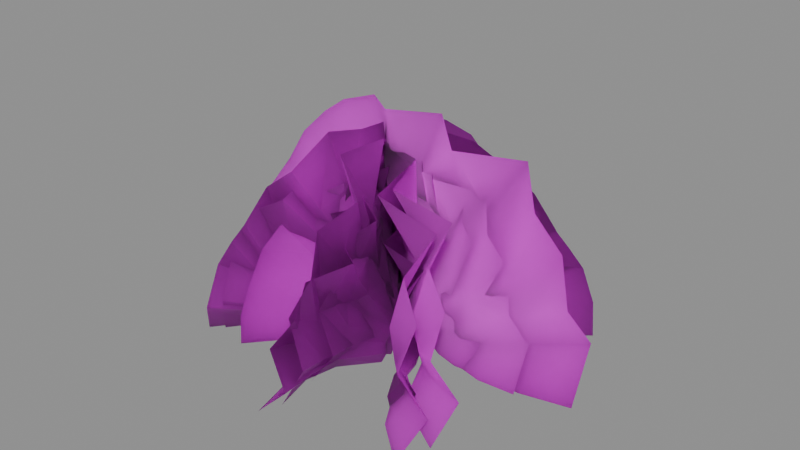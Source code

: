 # Source: sea_lettuce.blend  (saved by Blender 4.3.34; exported with 4.5.12 LTS)
import bpy
from mathutils import Matrix  # noqa: F401  (used for matrix-valued properties, if any)

bpy.ops.wm.read_factory_settings(use_empty=True)
scene = bpy.context.scene
scene.name = 'blend_export'

# ---- collections
col_sea_lettuce_1 = bpy.data.collections.new('sea lettuce 1'); scene.collection.children.link(col_sea_lettuce_1)
col_sea_lettuce_2 = bpy.data.collections.new('sea lettuce 2'); scene.collection.children.link(col_sea_lettuce_2)
col_sea_lettuce_3 = bpy.data.collections.new('sea lettuce 3'); scene.collection.children.link(col_sea_lettuce_3)

# ---- images (referenced by path relative to the original .blend; pixels are not part of the script)
import os
ASSET_DIR = os.environ.get("B2B_ASSET_DIR", "")  # directory of the original .blend (textures are referenced by path, not embedded)
HERE = os.path.dirname(os.path.abspath(__file__))  # packed textures are extracted next to this script under _unpacked/

def load_image(name, relpath, width, height, colorspace="sRGB"):
    """Load a texture the original file referenced (path relative to the .blend, or extracted next to this script)."""
    p = next((c for c in (os.path.join(HERE, relpath), os.path.join(ASSET_DIR, relpath)) if relpath and os.path.exists(c)), "")
    if p:
        img = bpy.data.images.load(p, check_existing=True)
        img.name = name
    else:  # same state as the original file: an image datablock whose file is absent (Cycles renders it pink)
        img = bpy.data.images.new(name, width, height)
        img.source = "FILE"
        img.filepath = "//" + (relpath or name)
    img.colorspace_settings.name = colorspace
    return img
img_base_color = load_image('base_color', 'base_color.png', 1024, 1024, 'sRGB')
img_normal = load_image('normal', 'normal.png', 1024, 1024, 'Non-Color')

# ---- materials (node trees are filled in below, after node groups)
mat_lettuce = bpy.data.materials.new('lettuce')
mat_lettuce.use_transparent_shadow = False

# ---- material node trees
mat_lettuce.use_nodes = True; mat_lettuce.node_tree.nodes.clear()
_N = mat_lettuce.node_tree.nodes; _L = mat_lettuce.node_tree.links
n0 = _N.new('ShaderNodeBsdfPrincipled'); n0.name = 'Principled BSDF'; n0.location = (10, 300)
n0.inputs[2].default_value = 0.7
n0.inputs[8].default_value = 1.0
n0.inputs[9].default_value = (1.0, 1.0, 1.0)
n0.inputs[10].default_value = 0.1
n1 = _N.new('ShaderNodeOutputMaterial'); n1.name = 'Material Output'; n1.location = (300, 300)
n2 = _N.new('ShaderNodeTexImage'); n2.name = 'Image Texture'; n2.location = (-508, 371)
n2.image = img_base_color
n3 = _N.new('ShaderNodeTexImage'); n3.name = 'Image Texture.001'; n3.location = (-520, 87)
n3.image = img_normal
n4 = _N.new('ShaderNodeNormalMap'); n4.name = 'Normal Map'; n4.location = (-224, 52)
_L.new(n2.outputs[0], n0.inputs[0])
_L.new(n2.outputs[1], n0.inputs[4])
_L.new(n4.outputs[0], n0.inputs[5])
_L.new(n3.outputs[0], n4.inputs[1])
_L.new(n0.outputs[0], n1.inputs[0])
n1.is_active_output = True

# ---- meshes
me_circle = bpy.data.meshes.new('Circle')
me_circle.from_pydata([(0.0, 0.09863, 0.008317), (-0.01584, 0.09689, -0.003959), (-0.03113, 0.09144, -0.00344), (-0.04505, 0.08203, -0.007267), (-0.05759, 0.07007, -0.007594), (-0.0674, 0.05479, -0.008073), (-0.07503, 0.03782, 0.001878), (-0.08034, 0.0187, 0.002985), (-0.08112, 0.0, 0.0), (0.08112, 0.0, 0.0), (0.07882, 0.0198, -0.01461), (0.07512, 0.03786, -0.002205), (0.06737, 0.05477, -0.008966), (0.05754, 0.07001, -0.004637), (0.04485, 0.08168, -0.01818), (0.03101, 0.0911, 0.009176), (0.01583, 0.09686, -0.004692), (-2.428e-10, 0.07424, 0.004363), (-0.01192, 0.07293, 0.002479), (-0.02336, 0.06862, 0.002432), (-0.03387, 0.06168, -0.006428), (-0.0432, 0.05256, -0.001621), (-0.05079, 0.04129, 0.0006281), (-0.05644, 0.02844, -0.001343), (-0.05987, 0.01452, -0.0006879), (-0.06105, -5.097e-05, -0.0005166), (0.06113, 0.0009598, 0.005845), (0.05972, 0.01484, -0.008292), (0.05641, 0.0284, 0.0009096), (0.05083, 0.04132, 0.003713), (0.04322, 0.05258, -0.003652), (0.03384, 0.06163, -0.00946), (0.0234, 0.06873, -0.005256), (0.01193, 0.07298, 0.004854), (-4.605e-10, 0.05125, 0.0003682), (-0.008218, 0.05027, 0.005991), (-0.01612, 0.04735, 0.008213), (-0.0234, 0.04262, 0.009798), (-0.02979, 0.03624, 0.009148), (-0.03502, 0.02848, 0.004201), (-0.03892, 0.01961, -0.004242), (-0.04131, 0.009999, -0.007987), (-0.04212, 3.189e-10, 0.001121), (0.04204, 0.0005018, 0.002094), (0.04131, 0.009999, -0.004341), (0.03887, 0.0199, -0.002457), (0.03502, 0.02848, 0.003273), (0.02979, 0.03624, 0.001114), (0.0234, 0.04262, -0.004419), (0.01612, 0.04735, -0.00606), (0.008218, 0.05027, -0.002519), (-2.364e-10, 0.02631, -0.003096), (-0.004219, 0.02581, -0.006208), (-0.008276, 0.02431, -0.006881), (-0.01201, 0.02188, -0.005552), (-0.01529, 0.01861, -0.00365), (-0.01798, 0.01462, -0.002372), (-0.01998, 0.01007, -0.001121), (-0.02121, 0.005133, 0.0006128), (-0.02163, 1.99e-10, 0.004132), (0.02136, -0.001858, -0.009683), (0.02066, 0.005, -0.01159), (0.01955, 0.01089, -0.01019), (0.01798, 0.01462, -0.01076), (0.01529, 0.01861, -0.01065), (0.01201, 0.02188, -0.009185), (0.008276, 0.02431, -0.005133), (0.004219, 0.02581, -0.001855), (0.0, 1.58e-10, -1.568e-18), (-0.005163, 0.08256, 0.004117), (-0.007242, 0.08107, -0.01485), (-0.01851, 0.07649, -0.02577), (-0.02399, 0.06866, -0.03955), (-0.03302, 0.05861, -0.04862), (-0.03774, 0.04586, -0.0577), (-0.04928, 0.03164, -0.05841), (-0.0519, 0.01572, -0.06308), (-0.0515, -2.823e-09, -0.06459), (0.0515, 2.823e-09, 0.06459), (0.05873, 0.01649, 0.05598), (0.04825, 0.03167, 0.05933), (0.04832, 0.04585, 0.04923), (0.03841, 0.05856, 0.04427), (0.03906, 0.06841, 0.02732), (0.01406, 0.07626, 0.02919), (0.01326, 0.08105, 0.01005), (-0.002379, 0.06214, 0.001897), (-0.00892, 0.06103, -0.008413), (-0.01616, 0.05743, -0.01754), (-0.018, 0.05163, -0.02977), (-0.02654, 0.04399, -0.0351), (-0.03258, 0.03456, -0.04016), (-0.0351, 0.0238, -0.04552), (-0.03763, 0.01215, -0.04797), (-0.03848, -3.555e-05, -0.04883), (0.03561, 0.0006694, 0.0512), (0.04246, 0.01237, 0.04397), (0.03532, 0.02377, 0.04531), (0.03024, 0.03458, 0.04208), (0.02942, 0.044, 0.03282), (0.02665, 0.0516, 0.02284), (0.01772, 0.05751, 0.01634), (0.004925, 0.06106, 0.01161), (-0.0002008, 0.04289, 0.0001601), (-0.008484, 0.04207, -0.003938), (-0.01471, 0.03963, -0.009263), (-0.0202, 0.03567, -0.01437), (-0.0239, 0.03033, -0.01974), (-0.02453, 0.02383, -0.02606), (-0.02239, 0.01641, -0.03283), (-0.02187, 0.008368, -0.03637), (-0.02735, -1.213e-09, -0.03305), (0.02555, 0.00035, 0.03439), (0.02899, 0.008368, 0.03069), (0.02602, 0.01662, 0.02989), (0.02045, 0.02383, 0.02931), (0.0183, 0.03033, 0.0242), (0.01727, 0.03567, 0.01671), (0.01354, 0.03963, 0.0102), (0.00659, 0.04207, 0.005448), (0.001688, 0.02202, -0.001346), (0.0007067, 0.0216, -0.006058), (-0.001502, 0.02035, -0.009581), (-0.0046, 0.01831, -0.01198), (-0.007718, 0.01557, -0.01376), (-0.01012, 0.01223, -0.01535), (-0.01207, 0.008427, -0.01639), (-0.0138, 0.004296, -0.01662), (-0.01598, -6.392e-10, -0.01542), (0.01887, -0.001296, 0.01283), (0.0197, 0.004203, 0.01132), (0.01802, 0.009002, 0.01119), (0.01728, 0.01223, 0.009639), (0.01551, 0.01557, 0.007546), (0.01264, 0.01831, 0.005572), (0.008053, 0.02035, 0.004357), (0.00369, 0.0216, 0.002553), (-3.494e-18, 1.323e-10, -2.995e-18), (-0.003775, 0.07767, -0.004935), (0.01411, 0.07628, -0.006531), (0.02459, 0.07197, -0.01692), (0.03766, 0.0646, -0.02181), (0.04636, 0.05514, -0.03014), (0.05499, 0.04315, -0.03441), (0.05588, 0.02977, -0.04525), (0.06033, 0.01479, -0.04762), (0.06173, -2.064e-09, -0.04722), (-0.06173, 2.064e-09, 0.04722), (-0.05377, 0.01552, 0.05419), (-0.05673, 0.0298, 0.04426), (-0.04723, 0.04314, 0.04452), (-0.04237, 0.0551, 0.03529), (-0.02644, 0.06437, 0.03623), (-0.02772, 0.07175, 0.01267), (-0.009701, 0.07626, 0.01229), (-0.001739, 0.05847, -0.002274), (0.008083, 0.05742, -0.008231), (0.01681, 0.05403, -0.01487), (0.02834, 0.04858, -0.01637), (0.03352, 0.04138, -0.0243), (0.0384, 0.03251, -0.02989), (0.04348, 0.0224, -0.03215), (0.04583, 0.01143, -0.03449), (0.04666, -3.345e-05, -0.03527), (-0.04884, 0.0006298, 0.03253), (-0.04216, 0.01164, 0.0391), (-0.04329, 0.02236, 0.03236), (-0.04015, 0.03253, 0.02765), (-0.03143, 0.0414, 0.02706), (-0.02199, 0.04855, 0.02464), (-0.01571, 0.05411, 0.01636), (-0.01101, 0.05745, 0.004413), (-0.0001468, 0.04036, -0.0001919), (0.003865, 0.03958, -0.007906), (0.008992, 0.03729, -0.01366), (0.0139, 0.03356, -0.01873), (0.01902, 0.02854, -0.02211), (0.02498, 0.02242, -0.02258), (0.03131, 0.01544, -0.02044), (0.03462, 0.007873, -0.01989), (0.03161, -8.798e-10, -0.0251), (-0.03284, 0.0003293, 0.02339), (-0.02942, 0.007874, 0.02669), (-0.02861, 0.01563, 0.02391), (-0.02796, 0.02242, 0.01868), (-0.02311, 0.02854, 0.01676), (-0.01605, 0.03356, 0.01593), (-0.009851, 0.03729, 0.01254), (-0.005249, 0.03958, 0.006096), (0.001234, 0.02072, 0.001614), (0.005685, 0.02032, 0.0007795), (0.009041, 0.01914, -0.001231), (0.01136, 0.01723, -0.0041), (0.01309, 0.01465, -0.006999), (0.01463, 0.01151, -0.009231), (0.01565, 0.007929, -0.01105), (0.0159, 0.004042, -0.01267), (0.01481, -6.116e-10, -0.01474), (-0.01243, -0.001219, 0.01751), (-0.01102, 0.003955, 0.01831), (-0.01087, 0.00847, 0.01673), (-0.009394, 0.01151, 0.01607), (-0.007393, 0.01465, 0.01445), (-0.005481, 0.01723, 0.01178), (-0.004251, 0.01914, 0.007492), (-0.002471, 0.02032, 0.003423), (-2.555e-18, 1.244e-10, -8.779e-18), (-0.006033, 0.09138, -0.0001171), (0.003535, 0.08974, -0.0128), (0.001949, 0.08467, -0.02525), (0.006103, 0.076, -0.03649), (0.005012, 0.06487, -0.04667), (0.00697, 0.05077, -0.05464), (-0.0007483, 0.03503, -0.06098), (0.0001252, 0.01741, -0.06518), (0.001279, -2.881e-09, -0.0659), (-0.001279, 2.881e-09, 0.0659), (0.008826, 0.01826, 0.06432), (-0.0005127, 0.03506, 0.06102), (0.005414, 0.05075, 0.05487), (0.001314, 0.06482, 0.04676), (0.01164, 0.07573, 0.03671), (-0.00707, 0.08441, 0.02507), (0.003503, 0.08972, 0.01293), (-0.00278, 0.06879, -5.394e-05), (-0.001392, 0.06755, -0.009715), (-0.001181, 0.06357, -0.01901), (0.00463, 0.05715, -0.02744), (0.001714, 0.04869, -0.03507), (0.0004002, 0.03825, -0.04126), (0.001745, 0.02635, -0.04583), (0.001382, 0.01345, -0.04863), (0.001291, -3.935e-05, -0.04959), (-0.004688, 0.000741, 0.04958), (0.004342, 0.01369, 0.04864), (-0.001469, 0.02631, 0.04581), (-0.003167, 0.03828, 0.04124), (0.001646, 0.04871, 0.03515), (0.005494, 0.05711, 0.02762), (0.00298, 0.06365, 0.01907), (-0.003281, 0.06759, 0.009629), (-0.0002346, 0.04748, -4.555e-06), (-0.003688, 0.04657, -0.00675), (-0.00498, 0.04387, -0.0132), (-0.005874, 0.03948, -0.01913), (-0.00536, 0.03357, -0.02431), (-0.002125, 0.02638, -0.0285), (0.003317, 0.01817, -0.03156), (0.005741, 0.009263, -0.03346), (-5.056e-05, -1.234e-09, -0.03423), (-0.001997, 0.0003874, 0.03413), (0.002574, 0.009263, 0.03362), (0.0009531, 0.01839, 0.03161), (-0.002638, 0.02638, 0.02841), (-0.001179, 0.03357, 0.02418), (0.002447, 0.03948, 0.01907), (0.003608, 0.04387, 0.01317), (0.001475, 0.04657, 0.006707), (0.001973, 0.02438, 3.828e-05), (0.004022, 0.02391, -0.00335), (0.004515, 0.02252, -0.006638), (0.003727, 0.02027, -0.009691), (0.002567, 0.01724, -0.01238), (0.001795, 0.01354, -0.01458), (0.001029, 0.009328, -0.01622), (-5.615e-05, 0.004755, -0.01724), (-0.002292, -7.072e-10, -0.01762), (0.005833, -0.001434, 0.01751), (0.007294, 0.004652, 0.017), (0.006187, 0.009965, 0.01607), (0.006572, 0.01354, 0.01474), (0.006542, 0.01724, 0.01255), (0.005664, 0.02027, 0.009873), (0.00314, 0.02252, 0.006786), (0.001115, 0.02391, 0.00345), (-5.199e-18, 1.464e-10, -6.5e-18)], [], [(4, 3, 20, 21), (16, 15, 32, 33), (5, 4, 21, 22), (0, 16, 33, 17), (6, 5, 22, 23), (7, 6, 23, 24), (8, 7, 24, 25), (10, 9, 26, 27), (11, 10, 27, 28), (12, 11, 28, 29), (1, 0, 17, 18), (13, 12, 29, 30), (2, 1, 18, 19), (14, 13, 30, 31), (3, 2, 19, 20), (15, 14, 31, 32), (28, 27, 44, 45), (29, 28, 45, 46), (18, 17, 34, 35), (30, 29, 46, 47), (19, 18, 35, 36), (31, 30, 47, 48), (20, 19, 36, 37), (32, 31, 48, 49), (21, 20, 37, 38), (33, 32, 49, 50), (22, 21, 38, 39), (17, 33, 50, 34), (23, 22, 39, 40), (24, 23, 40, 41), (25, 24, 41, 42), (38, 37, 54, 55), (27, 26, 43, 44), (46, 45, 62, 63), (39, 38, 55, 56), (47, 46, 63, 64), (40, 39, 56, 57), (48, 47, 64, 65), (41, 40, 57, 58), (49, 48, 65, 66), (42, 41, 58, 59), (35, 34, 51, 52), (50, 49, 66, 67), (36, 35, 52, 53), (34, 50, 67, 51), (44, 43, 60, 61), (37, 36, 53, 54), (45, 44, 61, 62), (57, 68, 59, 58), (55, 68, 57, 56), (53, 68, 55, 54), (68, 66, 65, 64), (52, 51, 68, 53), (51, 67, 66, 68), (68, 64, 63, 62), (60, 68, 62, 61), (73, 72, 89, 90), (85, 84, 101, 102), (74, 73, 90, 91), (69, 85, 102, 86), (75, 74, 91, 92), (76, 75, 92, 93), (77, 76, 93, 94), (79, 78, 95, 96), (80, 79, 96, 97), (81, 80, 97, 98), (70, 69, 86, 87), (82, 81, 98, 99), (71, 70, 87, 88), (83, 82, 99, 100), (72, 71, 88, 89), (84, 83, 100, 101), (97, 96, 113, 114), (98, 97, 114, 115), (87, 86, 103, 104), (99, 98, 115, 116), (88, 87, 104, 105), (100, 99, 116, 117), (89, 88, 105, 106), (101, 100, 117, 118), (90, 89, 106, 107), (102, 101, 118, 119), (91, 90, 107, 108), (86, 102, 119, 103), (92, 91, 108, 109), (93, 92, 109, 110), (94, 93, 110, 111), (107, 106, 123, 124), (96, 95, 112, 113), (115, 114, 131, 132), (108, 107, 124, 125), (116, 115, 132, 133), (109, 108, 125, 126), (117, 116, 133, 134), (110, 109, 126, 127), (118, 117, 134, 135), (111, 110, 127, 128), (104, 103, 120, 121), (119, 118, 135, 136), (105, 104, 121, 122), (103, 119, 136, 120), (113, 112, 129, 130), (106, 105, 122, 123), (114, 113, 130, 131), (126, 137, 128, 127), (124, 137, 126, 125), (122, 137, 124, 123), (137, 135, 134, 133), (121, 120, 137, 122), (120, 136, 135, 137), (137, 133, 132, 131), (129, 137, 131, 130), (142, 141, 158, 159), (154, 153, 170, 171), (143, 142, 159, 160), (138, 154, 171, 155), (144, 143, 160, 161), (145, 144, 161, 162), (146, 145, 162, 163), (148, 147, 164, 165), (149, 148, 165, 166), (150, 149, 166, 167), (139, 138, 155, 156), (151, 150, 167, 168), (140, 139, 156, 157), (152, 151, 168, 169), (141, 140, 157, 158), (153, 152, 169, 170), (166, 165, 182, 183), (167, 166, 183, 184), (156, 155, 172, 173), (168, 167, 184, 185), (157, 156, 173, 174), (169, 168, 185, 186), (158, 157, 174, 175), (170, 169, 186, 187), (159, 158, 175, 176), (171, 170, 187, 188), (160, 159, 176, 177), (155, 171, 188, 172), (161, 160, 177, 178), (162, 161, 178, 179), (163, 162, 179, 180), (176, 175, 192, 193), (165, 164, 181, 182), (184, 183, 200, 201), (177, 176, 193, 194), (185, 184, 201, 202), (178, 177, 194, 195), (186, 185, 202, 203), (179, 178, 195, 196), (187, 186, 203, 204), (180, 179, 196, 197), (173, 172, 189, 190), (188, 187, 204, 205), (174, 173, 190, 191), (172, 188, 205, 189), (182, 181, 198, 199), (175, 174, 191, 192), (183, 182, 199, 200), (195, 206, 197, 196), (193, 206, 195, 194), (191, 206, 193, 192), (206, 204, 203, 202), (190, 189, 206, 191), (189, 205, 204, 206), (206, 202, 201, 200), (198, 206, 200, 199), (211, 210, 227, 228), (223, 222, 239, 240), (212, 211, 228, 229), (207, 223, 240, 224), (213, 212, 229, 230), (214, 213, 230, 231), (215, 214, 231, 232), (217, 216, 233, 234), (218, 217, 234, 235), (219, 218, 235, 236), (208, 207, 224, 225), (220, 219, 236, 237), (209, 208, 225, 226), (221, 220, 237, 238), (210, 209, 226, 227), (222, 221, 238, 239), (235, 234, 251, 252), (236, 235, 252, 253), (225, 224, 241, 242), (237, 236, 253, 254), (226, 225, 242, 243), (238, 237, 254, 255), (227, 226, 243, 244), (239, 238, 255, 256), (228, 227, 244, 245), (240, 239, 256, 257), (229, 228, 245, 246), (224, 240, 257, 241), (230, 229, 246, 247), (231, 230, 247, 248), (232, 231, 248, 249), (245, 244, 261, 262), (234, 233, 250, 251), (253, 252, 269, 270), (246, 245, 262, 263), (254, 253, 270, 271), (247, 246, 263, 264), (255, 254, 271, 272), (248, 247, 264, 265), (256, 255, 272, 273), (249, 248, 265, 266), (242, 241, 258, 259), (257, 256, 273, 274), (243, 242, 259, 260), (241, 257, 274, 258), (251, 250, 267, 268), (244, 243, 260, 261), (252, 251, 268, 269), (264, 275, 266, 265), (262, 275, 264, 263), (260, 275, 262, 261), (275, 273, 272, 271), (259, 258, 275, 260), (258, 274, 273, 275), (275, 271, 270, 269), (267, 275, 269, 268)])
me_circle.polygons.foreach_set('use_smooth', [True] * 224)
_uv = me_circle.uv_layers.new(name='UVMap')
_uv.uv.foreach_set('vector', [0.5383, 0.4889, 0.5049, 0.5395, 0.5728, 0.5751, 0.5979, 0.5369, 0.4832, 0.7751, 0.5068, 0.831, 0.5742, 0.7945, 0.5564, 0.7524, 0.5811, 0.4457, 0.5383, 0.4889, 0.5979, 0.5369, 0.6301, 0.5045, 0.4709, 0.7158, 0.4832, 0.7751, 0.5564, 0.7524, 0.5472, 0.7078, 0.6314, 0.4117, 0.5811, 0.4457, 0.6301, 0.5045, 0.668, 0.4788, 0.6875, 0.3881, 0.6314, 0.4117, 0.668, 0.4788, 0.7102, 0.4611, 0.747, 0.3759, 0.6875, 0.3881, 0.7102, 0.4611, 0.755, 0.4519, 0.7491, 0.9813, 0.8109, 0.9819, 0.8039, 0.9147, 0.7581, 0.915, 0.6913, 0.9778, 0.7491, 0.9813, 0.7581, 0.915, 0.7131, 0.9064, 0.6311, 0.9687, 0.6913, 0.9778, 0.7131, 0.9064, 0.6707, 0.8893, 0.4705, 0.6552, 0.4709, 0.7158, 0.5472, 0.7078, 0.5469, 0.6621, 0.5715, 0.9402, 0.6311, 0.9687, 0.6707, 0.8893, 0.6325, 0.8642, 0.482, 0.5957, 0.4705, 0.6552, 0.5469, 0.6621, 0.5555, 0.6173, 0.536, 0.887, 0.5715, 0.9402, 0.6325, 0.8642, 0.5999, 0.8322, 0.5049, 0.5395, 0.482, 0.5957, 0.5555, 0.6173, 0.5728, 0.5751, 0.5068, 0.831, 0.536, 0.887, 0.5999, 0.8322, 0.5742, 0.7945, 0.7131, 0.9064, 0.7581, 0.915, 0.7647, 0.8431, 0.7337, 0.8372, 0.6707, 0.8893, 0.7131, 0.9064, 0.7337, 0.8372, 0.7044, 0.8254, 0.5469, 0.6621, 0.5472, 0.7078, 0.6192, 0.7002, 0.619, 0.6687, 0.6325, 0.8642, 0.6707, 0.8893, 0.7044, 0.8254, 0.6781, 0.8081, 0.5555, 0.6173, 0.5469, 0.6621, 0.619, 0.6687, 0.625, 0.6378, 0.5999, 0.8322, 0.6325, 0.8642, 0.6781, 0.8081, 0.6556, 0.786, 0.5728, 0.5751, 0.5555, 0.6173, 0.625, 0.6378, 0.6369, 0.6086, 0.5742, 0.7945, 0.5999, 0.8322, 0.6556, 0.786, 0.6379, 0.76, 0.5979, 0.5369, 0.5728, 0.5751, 0.6369, 0.6086, 0.6543, 0.5823, 0.5564, 0.7524, 0.5742, 0.7945, 0.6379, 0.76, 0.6256, 0.731, 0.6301, 0.5045, 0.5979, 0.5369, 0.6543, 0.5823, 0.6764, 0.5599, 0.5472, 0.7078, 0.5564, 0.7524, 0.6256, 0.731, 0.6192, 0.7002, 0.668, 0.4788, 0.6301, 0.5045, 0.6764, 0.5599, 0.7026, 0.5423, 0.7102, 0.4611, 0.668, 0.4788, 0.7026, 0.5423, 0.7317, 0.53, 0.755, 0.4519, 0.7102, 0.4611, 0.7317, 0.53, 0.7626, 0.5237, 0.6543, 0.5823, 0.6369, 0.6086, 0.7063, 0.645, 0.7152, 0.6315, 0.7581, 0.915, 0.8039, 0.9147, 0.7963, 0.8429, 0.7647, 0.8431, 0.7044, 0.8254, 0.7337, 0.8372, 0.756, 0.7623, 0.7409, 0.7562, 0.6764, 0.5599, 0.6543, 0.5823, 0.7152, 0.6315, 0.7266, 0.62, 0.6781, 0.8081, 0.7044, 0.8254, 0.7409, 0.7562, 0.7274, 0.7473, 0.7026, 0.5423, 0.6764, 0.5599, 0.7266, 0.62, 0.74, 0.6109, 0.6556, 0.786, 0.6781, 0.8081, 0.7274, 0.7473, 0.7159, 0.736, 0.7317, 0.53, 0.7026, 0.5423, 0.74, 0.6109, 0.7549, 0.6046, 0.6379, 0.76, 0.6556, 0.786, 0.7159, 0.736, 0.7068, 0.7226, 0.7626, 0.5237, 0.7317, 0.53, 0.7549, 0.6046, 0.7708, 0.6013, 0.619, 0.6687, 0.6192, 0.7002, 0.6972, 0.6919, 0.6971, 0.6758, 0.6256, 0.731, 0.6379, 0.76, 0.7068, 0.7226, 0.7005, 0.7078, 0.625, 0.6378, 0.619, 0.6687, 0.6971, 0.6758, 0.7002, 0.6599, 0.6192, 0.7002, 0.6256, 0.731, 0.7005, 0.7078, 0.6972, 0.6919, 0.7647, 0.8431, 0.7963, 0.8429, 0.7881, 0.7652, 0.7719, 0.7653, 0.6369, 0.6086, 0.625, 0.6378, 0.7002, 0.6599, 0.7063, 0.645, 0.7337, 0.8372, 0.7647, 0.8431, 0.7719, 0.7653, 0.756, 0.7623, 0.74, 0.6109, 0.7795, 0.6833, 0.7708, 0.6013, 0.7549, 0.6046, 0.7152, 0.6315, 0.7795, 0.6833, 0.74, 0.6109, 0.7266, 0.62, 0.7002, 0.6599, 0.7795, 0.6833, 0.7152, 0.6315, 0.7063, 0.645, 0.7795, 0.6833, 0.7068, 0.7226, 0.7159, 0.736, 0.7274, 0.7473, 0.6971, 0.6758, 0.6972, 0.6919, 0.7795, 0.6833, 0.7002, 0.6599, 0.6972, 0.6919, 0.7005, 0.7078, 0.7068, 0.7226, 0.7795, 0.6833, 0.7795, 0.6833, 0.7274, 0.7473, 0.7409, 0.7562, 0.756, 0.7623, 0.7881, 0.7652, 0.7795, 0.6833, 0.756, 0.7623, 0.7719, 0.7653, 0.02657, 0.0675, 0.02501, 0.1433, 0.1086, 0.2127, 0.1358, 0.1722, 0.01358, 0.4125, 0.03096, 0.4706, 0.102, 0.4417, 0.08887, 0.398, 0.07875, 0.02101, 0.02657, 0.0675, 0.1358, 0.1722, 0.1843, 0.1537, 0.007915, 0.3522, 0.01358, 0.4125, 0.08887, 0.398, 0.08461, 0.3526, 0.1798, 0.03363, 0.07875, 0.02101, 0.1843, 0.1537, 0.2291, 0.136, 0.2552, 0.03664, 0.1798, 0.03363, 0.2291, 0.136, 0.2729, 0.1226, 0.3182, 0.03977, 0.2552, 0.03664, 0.2729, 0.1226, 0.319, 0.1199, 0.2562, 0.6147, 0.3186, 0.6121, 0.318, 0.5667, 0.272, 0.567, 0.1983, 0.6282, 0.2562, 0.6147, 0.272, 0.567, 0.2278, 0.5644, 0.1394, 0.6211, 0.1983, 0.6282, 0.2278, 0.5644, 0.1875, 0.5466, 0.01414, 0.2919, 0.007915, 0.3522, 0.08461, 0.3526, 0.08931, 0.3072, 0.08329, 0.5863, 0.1394, 0.6211, 0.1875, 0.5466, 0.1522, 0.5175, 0.01515, 0.2255, 0.01414, 0.2919, 0.08931, 0.3072, 0.09784, 0.2611, 0.05387, 0.5295, 0.08329, 0.5863, 0.1522, 0.5175, 0.1233, 0.4821, 0.02501, 0.1433, 0.01515, 0.2255, 0.09784, 0.2611, 0.1086, 0.2127, 0.03096, 0.4706, 0.05387, 0.5295, 0.1233, 0.4821, 0.102, 0.4417, 0.2278, 0.5644, 0.272, 0.567, 0.286, 0.511, 0.2558, 0.5017, 0.1875, 0.5466, 0.2278, 0.5644, 0.2558, 0.5017, 0.228, 0.4868, 0.08931, 0.3072, 0.08461, 0.3526, 0.1571, 0.353, 0.1603, 0.3217, 0.1522, 0.5175, 0.1875, 0.5466, 0.228, 0.4868, 0.2037, 0.4667, 0.09784, 0.2611, 0.08931, 0.3072, 0.1603, 0.3217, 0.1696, 0.2916, 0.1233, 0.4821, 0.1522, 0.5175, 0.2037, 0.4667, 0.1838, 0.4423, 0.1086, 0.2127, 0.09784, 0.2611, 0.1696, 0.2916, 0.1847, 0.2639, 0.102, 0.4417, 0.1233, 0.4821, 0.1838, 0.4423, 0.169, 0.4144, 0.1358, 0.1722, 0.1086, 0.2127, 0.1847, 0.2639, 0.2048, 0.2397, 0.08887, 0.398, 0.102, 0.4417, 0.169, 0.4144, 0.16, 0.3843, 0.1843, 0.1537, 0.1358, 0.1722, 0.2048, 0.2397, 0.2293, 0.2198, 0.08461, 0.3526, 0.08887, 0.398, 0.16, 0.3843, 0.1571, 0.353, 0.2291, 0.136, 0.1843, 0.1537, 0.2293, 0.2198, 0.2572, 0.2052, 0.2729, 0.1226, 0.2291, 0.136, 0.2572, 0.2052, 0.2875, 0.1962, 0.319, 0.1199, 0.2729, 0.1226, 0.2875, 0.1962, 0.319, 0.1932, 0.2048, 0.2397, 0.1847, 0.2639, 0.2496, 0.3076, 0.26, 0.2952, 0.272, 0.567, 0.318, 0.5667, 0.3174, 0.5142, 0.286, 0.511, 0.228, 0.4868, 0.2558, 0.5017, 0.2862, 0.4297, 0.2719, 0.422, 0.2293, 0.2198, 0.2048, 0.2397, 0.26, 0.2952, 0.2726, 0.285, 0.2037, 0.4667, 0.228, 0.4868, 0.2719, 0.422, 0.2594, 0.4117, 0.2572, 0.2052, 0.2293, 0.2198, 0.2726, 0.285, 0.2869, 0.2775, 0.1838, 0.4423, 0.2037, 0.4667, 0.2594, 0.4117, 0.2492, 0.3992, 0.2875, 0.1962, 0.2572, 0.2052, 0.2869, 0.2775, 0.3024, 0.2728, 0.169, 0.4144, 0.1838, 0.4423, 0.2492, 0.3992, 0.2416, 0.3849, 0.319, 0.1932, 0.2875, 0.1962, 0.3024, 0.2728, 0.3186, 0.2713, 0.1603, 0.3217, 0.1571, 0.353, 0.2355, 0.3533, 0.2371, 0.3373, 0.16, 0.3843, 0.169, 0.4144, 0.2416, 0.3849, 0.237, 0.3694, 0.1696, 0.2916, 0.1603, 0.3217, 0.2371, 0.3373, 0.2419, 0.3218, 0.1571, 0.353, 0.16, 0.3843, 0.237, 0.3694, 0.2355, 0.3533, 0.286, 0.511, 0.3174, 0.5142, 0.3178, 0.4361, 0.3017, 0.4345, 0.1847, 0.2639, 0.1696, 0.2916, 0.2419, 0.3218, 0.2496, 0.3076, 0.2558, 0.5017, 0.286, 0.511, 0.3017, 0.4345, 0.2862, 0.4297, 0.2869, 0.2775, 0.3182, 0.3537, 0.3186, 0.2713, 0.3024, 0.2728, 0.26, 0.2952, 0.3182, 0.3537, 0.2869, 0.2775, 0.2726, 0.285, 0.2419, 0.3218, 0.3182, 0.3537, 0.26, 0.2952, 0.2496, 0.3076, 0.3182, 0.3537, 0.2416, 0.3849, 0.2492, 0.3992, 0.2594, 0.4117, 0.2371, 0.3373, 0.2355, 0.3533, 0.3182, 0.3537, 0.2419, 0.3218, 0.2355, 0.3533, 0.237, 0.3694, 0.2416, 0.3849, 0.3182, 0.3537, 0.3182, 0.3537, 0.2594, 0.4117, 0.2719, 0.422, 0.2862, 0.4297, 0.3178, 0.4361, 0.3182, 0.3537, 0.2862, 0.4297, 0.3017, 0.4345, 0.563, 0.2549, 0.587, 0.2784, 0.6158, 0.2189, 0.5935, 0.1952, 0.7274, 0.309, 0.7542, 0.2853, 0.7425, 0.2257, 0.7184, 0.237, 0.5393, 0.2095, 0.563, 0.2549, 0.5935, 0.1952, 0.5834, 0.1532, 0.6934, 0.3102, 0.7274, 0.309, 0.7184, 0.237, 0.6932, 0.2404, 0.5103, 0.1487, 0.5393, 0.2095, 0.5834, 0.1532, 0.5737, 0.1145, 0.5187, 0.09131, 0.5103, 0.1487, 0.5737, 0.1145, 0.5664, 0.07661, 0.5207, 0.03704, 0.5187, 0.09131, 0.5664, 0.07661, 0.5651, 0.03685, 0.8373, 0.08862, 0.8316, 0.02243, 0.8078, 0.02649, 0.8102, 0.07282, 0.8464, 0.1438, 0.8373, 0.08862, 0.8102, 0.07282, 0.8111, 0.118, 0.8344, 0.1924, 0.8464, 0.1438, 0.8111, 0.118, 0.8011, 0.1527, 0.6594, 0.3009, 0.6934, 0.3102, 0.6932, 0.2404, 0.6681, 0.2361, 0.8066, 0.2249, 0.8344, 0.1924, 0.8011, 0.1527, 0.7846, 0.1828, 0.6226, 0.2996, 0.6594, 0.3009, 0.6681, 0.2361, 0.6426, 0.2285, 0.7787, 0.2524, 0.8066, 0.2249, 0.7846, 0.1828, 0.7646, 0.2071, 0.587, 0.2784, 0.6226, 0.2996, 0.6426, 0.2285, 0.6158, 0.2189, 0.7542, 0.2853, 0.7787, 0.2524, 0.7646, 0.2071, 0.7425, 0.2257, 0.8111, 0.118, 0.8102, 0.07282, 0.7807, 0.06467, 0.7765, 0.09343, 0.8011, 0.1527, 0.8111, 0.118, 0.7765, 0.09343, 0.7681, 0.1174, 0.6681, 0.2361, 0.6932, 0.2404, 0.6937, 0.1779, 0.6764, 0.1749, 0.7846, 0.1828, 0.8011, 0.1527, 0.7681, 0.1174, 0.7569, 0.1382, 0.6426, 0.2285, 0.6681, 0.2361, 0.6764, 0.1749, 0.6597, 0.1667, 0.7646, 0.2071, 0.7846, 0.1828, 0.7569, 0.1382, 0.7433, 0.1553, 0.6158, 0.2189, 0.6426, 0.2285, 0.6597, 0.1667, 0.6445, 0.1536, 0.7425, 0.2257, 0.7646, 0.2071, 0.7433, 0.1553, 0.7278, 0.1679, 0.5935, 0.1952, 0.6158, 0.2189, 0.6445, 0.1536, 0.6311, 0.136, 0.7184, 0.237, 0.7425, 0.2257, 0.7278, 0.1679, 0.7111, 0.1755, 0.5834, 0.1532, 0.5935, 0.1952, 0.6311, 0.136, 0.6202, 0.1148, 0.6932, 0.2404, 0.7184, 0.237, 0.7111, 0.1755, 0.6937, 0.1779, 0.5737, 0.1145, 0.5834, 0.1532, 0.6202, 0.1148, 0.6122, 0.09058, 0.5664, 0.07661, 0.5737, 0.1145, 0.6122, 0.09058, 0.6073, 0.06441, 0.5651, 0.03685, 0.5664, 0.07661, 0.6073, 0.06441, 0.6058, 0.03726, 0.6311, 0.136, 0.6445, 0.1536, 0.6689, 0.09773, 0.6621, 0.08873, 0.8102, 0.07282, 0.8078, 0.02649, 0.7818, 0.03538, 0.7807, 0.06467, 0.7681, 0.1174, 0.7765, 0.09343, 0.7367, 0.06688, 0.7324, 0.07915, 0.6202, 0.1148, 0.6311, 0.136, 0.6621, 0.08873, 0.6565, 0.07781, 0.7569, 0.1382, 0.7681, 0.1174, 0.7324, 0.07915, 0.7266, 0.08986, 0.6122, 0.09058, 0.6202, 0.1148, 0.6565, 0.07781, 0.6523, 0.0654, 0.7433, 0.1553, 0.7569, 0.1382, 0.7266, 0.08986, 0.7196, 0.09862, 0.6073, 0.06441, 0.6122, 0.09058, 0.6523, 0.0654, 0.6498, 0.05196, 0.7278, 0.1679, 0.7433, 0.1553, 0.7196, 0.09862, 0.7117, 0.1051, 0.6058, 0.03726, 0.6073, 0.06441, 0.6498, 0.05196, 0.649, 0.03802, 0.6764, 0.1749, 0.6937, 0.1779, 0.6942, 0.1102, 0.6853, 0.1087, 0.7111, 0.1755, 0.7278, 0.1679, 0.7117, 0.1051, 0.7031, 0.109, 0.6597, 0.1667, 0.6764, 0.1749, 0.6853, 0.1087, 0.6767, 0.1045, 0.6937, 0.1779, 0.7111, 0.1755, 0.7031, 0.109, 0.6942, 0.1102, 0.7807, 0.06467, 0.7818, 0.03538, 0.7404, 0.03963, 0.7394, 0.05354, 0.6445, 0.1536, 0.6597, 0.1667, 0.6767, 0.1045, 0.6689, 0.09773, 0.7765, 0.09343, 0.7807, 0.06467, 0.7394, 0.05354, 0.7367, 0.06688, 0.6523, 0.0654, 0.6947, 0.03882, 0.649, 0.03802, 0.6498, 0.05196, 0.6621, 0.08873, 0.6947, 0.03882, 0.6523, 0.0654, 0.6565, 0.07781, 0.6767, 0.1045, 0.6947, 0.03882, 0.6621, 0.08873, 0.6689, 0.09773, 0.6947, 0.03882, 0.7117, 0.1051, 0.7196, 0.09862, 0.7266, 0.08986, 0.6853, 0.1087, 0.6942, 0.1102, 0.6947, 0.03882, 0.6767, 0.1045, 0.6942, 0.1102, 0.7031, 0.109, 0.7117, 0.1051, 0.6947, 0.03882, 0.6947, 0.03882, 0.7266, 0.08986, 0.7324, 0.07915, 0.7367, 0.06688, 0.7404, 0.03963, 0.6947, 0.03882, 0.7367, 0.06688, 0.7394, 0.05354, 0.5383, 0.4889, 0.5049, 0.5395, 0.5728, 0.5751, 0.5979, 0.5369, 0.4832, 0.7751, 0.5068, 0.831, 0.5742, 0.7945, 0.5564, 0.7524, 0.5811, 0.4457, 0.5383, 0.4889, 0.5979, 0.5369, 0.6301, 0.5045, 0.4709, 0.7158, 0.4832, 0.7751, 0.5564, 0.7524, 0.5472, 0.7078, 0.6314, 0.4117, 0.5811, 0.4457, 0.6301, 0.5045, 0.668, 0.4788, 0.6875, 0.3881, 0.6314, 0.4117, 0.668, 0.4788, 0.7102, 0.4611, 0.747, 0.3759, 0.6875, 0.3881, 0.7102, 0.4611, 0.755, 0.4519, 0.7491, 0.9813, 0.8109, 0.9819, 0.8039, 0.9147, 0.7581, 0.915, 0.6913, 0.9778, 0.7491, 0.9813, 0.7581, 0.915, 0.7131, 0.9064, 0.6311, 0.9687, 0.6913, 0.9778, 0.7131, 0.9064, 0.6707, 0.8893, 0.4705, 0.6552, 0.4709, 0.7158, 0.5472, 0.7078, 0.5469, 0.6621, 0.5715, 0.9402, 0.6311, 0.9687, 0.6707, 0.8893, 0.6325, 0.8642, 0.482, 0.5957, 0.4705, 0.6552, 0.5469, 0.6621, 0.5555, 0.6173, 0.536, 0.887, 0.5715, 0.9402, 0.6325, 0.8642, 0.5999, 0.8322, 0.5049, 0.5395, 0.482, 0.5957, 0.5555, 0.6173, 0.5728, 0.5751, 0.5068, 0.831, 0.536, 0.887, 0.5999, 0.8322, 0.5742, 0.7945, 0.7131, 0.9064, 0.7581, 0.915, 0.7647, 0.8431, 0.7337, 0.8372, 0.6707, 0.8893, 0.7131, 0.9064, 0.7337, 0.8372, 0.7044, 0.8254, 0.5469, 0.6621, 0.5472, 0.7078, 0.6192, 0.7002, 0.619, 0.6687, 0.6325, 0.8642, 0.6707, 0.8893, 0.7044, 0.8254, 0.6781, 0.8081, 0.5555, 0.6173, 0.5469, 0.6621, 0.619, 0.6687, 0.625, 0.6378, 0.5999, 0.8322, 0.6325, 0.8642, 0.6781, 0.8081, 0.6556, 0.786, 0.5728, 0.5751, 0.5555, 0.6173, 0.625, 0.6378, 0.6369, 0.6086, 0.5742, 0.7945, 0.5999, 0.8322, 0.6556, 0.786, 0.6379, 0.76, 0.5979, 0.5369, 0.5728, 0.5751, 0.6369, 0.6086, 0.6543, 0.5823, 0.5564, 0.7524, 0.5742, 0.7945, 0.6379, 0.76, 0.6256, 0.731, 0.6301, 0.5045, 0.5979, 0.5369, 0.6543, 0.5823, 0.6764, 0.5599, 0.5472, 0.7078, 0.5564, 0.7524, 0.6256, 0.731, 0.6192, 0.7002, 0.668, 0.4788, 0.6301, 0.5045, 0.6764, 0.5599, 0.7026, 0.5423, 0.7102, 0.4611, 0.668, 0.4788, 0.7026, 0.5423, 0.7317, 0.53, 0.755, 0.4519, 0.7102, 0.4611, 0.7317, 0.53, 0.7626, 0.5237, 0.6543, 0.5823, 0.6369, 0.6086, 0.7063, 0.645, 0.7152, 0.6315, 0.7581, 0.915, 0.8039, 0.9147, 0.7963, 0.8429, 0.7647, 0.8431, 0.7044, 0.8254, 0.7337, 0.8372, 0.756, 0.7623, 0.7409, 0.7562, 0.6764, 0.5599, 0.6543, 0.5823, 0.7152, 0.6315, 0.7266, 0.62, 0.6781, 0.8081, 0.7044, 0.8254, 0.7409, 0.7562, 0.7274, 0.7473, 0.7026, 0.5423, 0.6764, 0.5599, 0.7266, 0.62, 0.74, 0.6109, 0.6556, 0.786, 0.6781, 0.8081, 0.7274, 0.7473, 0.7159, 0.736, 0.7317, 0.53, 0.7026, 0.5423, 0.74, 0.6109, 0.7549, 0.6046, 0.6379, 0.76, 0.6556, 0.786, 0.7159, 0.736, 0.7068, 0.7226, 0.7626, 0.5237, 0.7317, 0.53, 0.7549, 0.6046, 0.7708, 0.6013, 0.619, 0.6687, 0.6192, 0.7002, 0.6972, 0.6919, 0.6971, 0.6758, 0.6256, 0.731, 0.6379, 0.76, 0.7068, 0.7226, 0.7005, 0.7078, 0.625, 0.6378, 0.619, 0.6687, 0.6971, 0.6758, 0.7002, 0.6599, 0.6192, 0.7002, 0.6256, 0.731, 0.7005, 0.7078, 0.6972, 0.6919, 0.7647, 0.8431, 0.7963, 0.8429, 0.7881, 0.7652, 0.7719, 0.7653, 0.6369, 0.6086, 0.625, 0.6378, 0.7002, 0.6599, 0.7063, 0.645, 0.7337, 0.8372, 0.7647, 0.8431, 0.7719, 0.7653, 0.756, 0.7623, 0.74, 0.6109, 0.7795, 0.6833, 0.7708, 0.6013, 0.7549, 0.6046, 0.7152, 0.6315, 0.7795, 0.6833, 0.74, 0.6109, 0.7266, 0.62, 0.7002, 0.6599, 0.7795, 0.6833, 0.7152, 0.6315, 0.7063, 0.645, 0.7795, 0.6833, 0.7068, 0.7226, 0.7159, 0.736, 0.7274, 0.7473, 0.6971, 0.6758, 0.6972, 0.6919, 0.7795, 0.6833, 0.7002, 0.6599, 0.6972, 0.6919, 0.7005, 0.7078, 0.7068, 0.7226, 0.7795, 0.6833, 0.7795, 0.6833, 0.7274, 0.7473, 0.7409, 0.7562, 0.756, 0.7623, 0.7881, 0.7652, 0.7795, 0.6833, 0.756, 0.7623, 0.7719, 0.7653])
me_circle.materials.append(mat_lettuce)
me_circle.update()
me_circle_004 = bpy.data.meshes.new('Circle.004')
me_circle_004.from_pydata([(0.0, 0.06561, 0.007617), (-0.01451, 0.06445, -0.003626), (-0.02851, 0.06083, -0.003151), (-0.04126, 0.05457, -0.006656), (-0.05274, 0.04661, -0.006955), (-0.06173, 0.03645, -0.007394), (-0.06872, 0.02516, 0.00172), (-0.07358, 0.01244, 0.002734), (-0.0743, 0.0, 0.0), (0.0743, 0.0, 0.0), (0.07219, 0.01317, -0.01338), (0.0688, 0.02519, -0.002019), (0.0617, 0.03644, -0.008212), (0.0527, 0.04657, -0.004247), (0.04108, 0.05433, -0.01665), (0.0284, 0.0606, 0.008404), (0.0145, 0.06443, -0.004297), (-2.224e-10, 0.04939, 0.003996), (-0.01092, 0.04851, 0.002271), (-0.02139, 0.04564, 0.002227), (-0.03102, 0.04103, -0.005888), (-0.03956, 0.03496, -0.001484), (-0.04651, 0.02747, 0.0005753), (-0.05169, 0.01892, -0.00123), (-0.05483, 0.009659, -0.00063), (-0.05591, -3.391e-05, -0.0004731), (0.05599, 0.0006385, 0.005354), (0.0547, 0.009869, -0.007594), (0.05166, 0.01889, 0.0008331), (0.04655, 0.02749, 0.003401), (0.03958, 0.03498, -0.003345), (0.031, 0.041, -0.008664), (0.02143, 0.04572, -0.004813), (0.01093, 0.04854, 0.004446), (-4.217e-10, 0.03409, 0.0003372), (-0.007527, 0.03344, 0.005487), (-0.01476, 0.0315, 0.007522), (-0.02143, 0.02835, 0.008973), (-0.02728, 0.02411, 0.008378), (-0.03208, 0.01894, 0.003847), (-0.03564, 0.01305, -0.003886), (-0.03784, 0.006651, -0.007315), (-0.03858, 2.122e-10, 0.001027), (0.0385, 0.0003338, 0.001918), (0.03784, 0.006652, -0.003976), (0.0356, 0.01324, -0.002251), (0.03208, 0.01894, 0.002998), (0.02728, 0.02411, 0.00102), (0.02143, 0.02835, -0.004047), (0.01476, 0.0315, -0.005551), (0.007527, 0.03344, -0.002307), (-2.165e-10, 0.0175, -0.002836), (-0.003864, 0.01717, -0.005686), (-0.00758, 0.01617, -0.006302), (-0.011, 0.01455, -0.005085), (-0.01401, 0.01238, -0.003343), (-0.01647, 0.009724, -0.002173), (-0.0183, 0.006698, -0.001027), (-0.01943, 0.003415, 0.0005612), (-0.01981, 1.324e-10, 0.003785), (0.01956, -0.001236, -0.008868), (0.01892, 0.003326, -0.01062), (0.01791, 0.007247, -0.009337), (0.01647, 0.009724, -0.009853), (0.01401, 0.01238, -0.00975), (0.011, 0.01455, -0.008413), (0.00758, 0.01617, -0.004701), (0.003864, 0.01717, -0.001699), (0.0, 1.051e-10, -1.436e-18), (0.004749, 0.0838, 0.003745), (-0.01173, 0.0823, 0.009559), (-0.01912, 0.07765, 0.02188), (-0.03026, 0.06969, 0.02964), (-0.03647, 0.05949, 0.0396), (-0.04358, 0.04655, 0.0457), (-0.0418, 0.03212, 0.05614), (-0.04543, 0.01596, 0.05945), (-0.04685, 2.597e-09, 0.05941), (0.04685, -2.597e-09, -0.05941), (0.03766, 0.01674, -0.06406), (0.04284, 0.03215, -0.05541), (0.03382, 0.04654, -0.05337), (0.03146, 0.05944, -0.0435), (0.01621, 0.06944, -0.04054), (0.02309, 0.0774, -0.01863), (0.00619, 0.08228, -0.01392), (0.002188, 0.06308, 0.001726), (-0.005641, 0.06195, 0.009711), (-0.01227, 0.0583, 0.01807), (-0.02279, 0.05241, 0.02227), (-0.02576, 0.04465, 0.03099), (-0.02901, 0.03508, 0.03744), (-0.03327, 0.02416, 0.0408), (-0.03492, 0.01233, 0.04357), (-0.03552, -3.608e-05, 0.04451), (0.03823, 0.0006795, -0.04245), (0.03035, 0.01256, -0.04704), (0.03303, 0.02413, -0.04095), (0.03121, 0.0351, -0.03575), (0.02312, 0.04466, -0.03309), (0.01481, 0.05238, -0.02854), (0.01087, 0.05837, -0.01921), (0.009323, 0.06198, -0.006815), (0.0001847, 0.04354, 0.0001456), (-0.001741, 0.0427, 0.008388), (-0.00519, 0.04023, 0.01505), (-0.008601, 0.0362, 0.02101), (-0.01261, 0.03079, 0.02543), (-0.01812, 0.02419, 0.02731), (-0.0246, 0.01666, 0.02682), (-0.02787, 0.008494, 0.0271), (-0.02376, 1.606e-09, 0.03129), (0.02534, 0.0003552, -0.02997), (0.02132, 0.008495, -0.03226), (0.02122, 0.01687, -0.02944), (0.02187, 0.02419, -0.02436), (0.01776, 0.03079, -0.02137), (0.0113, 0.0362, -0.01889), (0.00627, 0.04023, -0.0142), (0.003483, 0.0427, -0.007014), (-0.001553, 0.02235, -0.001225), (-0.00555, 0.02192, 0.0006344), (-0.008231, 0.02065, 0.003339), (-0.009723, 0.01859, 0.006603), (-0.01066, 0.01581, 0.009755), (-0.01157, 0.01242, 0.01223), (-0.0121, 0.008554, 0.01419), (-0.01194, 0.004361, 0.01578), (-0.01042, 8.116e-10, 0.01747), (0.007505, -0.001315, -0.0195), (0.005985, 0.004266, -0.01993), (0.006218, 0.009138, -0.0184), (0.004988, 0.01242, -0.01742), (0.003492, 0.01581, -0.01541), (0.002331, 0.01859, -0.01243), (0.002205, 0.02065, -0.008091), (0.001506, 0.02192, -0.003823), (3.664e-18, 1.342e-10, -2.979e-18), (-0.004267, 0.09108, 0.003765), (-0.006872, 0.08945, -0.01247), (-0.01703, 0.08439, -0.02138), (-0.02234, 0.07575, -0.03301), (-0.03051, 0.06466, -0.04043), (-0.03496, 0.0506, -0.04804), (-0.04492, 0.03491, -0.04815), (-0.04738, 0.01735, -0.05206), (-0.0471, -2.333e-09, -0.05337), (0.0471, 2.333e-09, 0.05337), (0.05296, 0.0182, 0.04566), (0.04408, 0.03495, 0.04899), (0.0437, 0.05059, 0.04029), (0.03496, 0.06461, 0.03645), (0.03479, 0.07548, 0.02183), (0.01336, 0.08413, 0.02452), (0.01185, 0.08943, 0.008075), (-0.001966, 0.06856, 0.001735), (-0.008039, 0.06733, -0.006857), (-0.01466, 0.06336, -0.0144), (-0.01677, 0.05697, -0.02485), (-0.02435, 0.04853, -0.02906), (-0.02977, 0.03812, -0.03316), (-0.03216, 0.02626, -0.03767), (-0.03445, 0.0134, -0.03967), (-0.03521, -3.922e-05, -0.04037), (0.03285, 0.0007385, 0.04254), (0.03843, 0.01365, 0.03602), (0.03234, 0.02623, 0.03748), (0.02783, 0.03815, 0.03491), (0.02673, 0.04855, 0.02698), (0.02392, 0.05693, 0.01851), (0.01595, 0.06345, 0.0133), (0.004738, 0.06737, 0.009778), (-0.0001659, 0.04732, 0.0001464), (-0.007471, 0.04642, -0.003025), (-0.01306, 0.04372, -0.00734), (-0.018, 0.03935, -0.0115), (-0.02142, 0.03346, -0.01596), (-0.02223, 0.02629, -0.02137), (-0.02068, 0.01811, -0.02729), (-0.02039, 0.009233, -0.03036), (-0.02496, -9.286e-10, -0.02727), (0.02347, 0.0003861, 0.0285), (0.02627, 0.009233, 0.02517), (0.02368, 0.01833, 0.0246), (0.01886, 0.02629, 0.02435), (0.01679, 0.03346, 0.02004), (0.01558, 0.03935, 0.01364), (0.01209, 0.04372, 0.008196), (0.005906, 0.04642, 0.004405), (0.001395, 0.0243, -0.001231), (0.0003478, 0.02383, -0.005244), (-0.001704, 0.02245, -0.008181), (-0.004474, 0.0202, -0.01011), (-0.007234, 0.01718, -0.01151), (-0.009371, 0.0135, -0.01277), (-0.0111, 0.009298, -0.01359), (-0.01259, 0.00474, -0.01371), (-0.01442, -4.812e-10, -0.01259), (0.01679, -0.00143, 0.01023), (0.01744, 0.004637, 0.008897), (0.01599, 0.009932, 0.008856), (0.01529, 0.0135, 0.007553), (0.01368, 0.01718, 0.005828), (0.01111, 0.0202, 0.004252), (0.007118, 0.02245, 0.003404), (0.003285, 0.02383, 0.002038), (-3.934e-18, 1.459e-10, -2.906e-18), (0.005523, 0.08369, 0.0002065), (-0.003448, 0.08219, 0.01166), (-0.0022, 0.07755, 0.02309), (-0.00619, 0.0696, 0.03332), (-0.005358, 0.05941, 0.04266), (-0.007282, 0.0465, 0.04992), (-0.0003186, 0.03208, 0.05585), (-0.001188, 0.01594, 0.05969), (-0.002256, 2.637e-09, 0.06033), (0.002256, -2.637e-09, -0.06033), (-0.007023, 0.01672, -0.05905), (0.001474, 0.03211, -0.05587), (-0.004055, 0.04648, -0.05033), (-0.0004339, 0.05937, -0.04284), (-0.01005, 0.06936, -0.0338), (0.006887, 0.07731, -0.02284), (-0.002995, 0.08217, -0.0119), (0.002545, 0.063, 9.516e-05), (0.001115, 0.06187, 0.008919), (0.0007688, 0.05822, 0.01743), (-0.004692, 0.05235, 0.02505), (-0.002146, 0.04459, 0.03209), (-0.001046, 0.03503, 0.03778), (-0.002353, 0.02413, 0.04194), (-0.002066, 0.01232, 0.04451), (-0.001999, -3.604e-05, 0.04539), (0.005109, 0.0006786, -0.04532), (-0.003175, 0.01254, -0.04462), (0.002099, 0.0241, -0.04193), (0.003579, 0.03506, -0.03771), (-0.0009287, 0.04461, -0.03221), (-0.004577, 0.05231, -0.02538), (-0.002415, 0.0583, -0.01751), (0.003163, 0.0619, -0.008764), (0.0002148, 0.04349, 8.03e-06), (0.003266, 0.04265, 0.006242), (0.004343, 0.04018, 0.01217), (0.005064, 0.03616, 0.01762), (0.004508, 0.03075, 0.02235), (0.001476, 0.02416, 0.02614), (-0.003557, 0.01664, 0.02885), (-0.005808, 0.008484, 0.03055), (-0.0005172, 1.611e-09, 0.03135), (0.002391, 0.0003548, -0.03123), (-0.001803, 0.008484, -0.03083), (-0.0003524, 0.01685, -0.02897), (0.002883, 0.02416, -0.02597), (0.001478, 0.03075, -0.02213), (-0.001927, 0.03616, -0.0175), (-0.003087, 0.04018, -0.01212), (-0.001241, 0.04265, -0.006166), (-0.001806, 0.02233, -6.753e-05), (-0.003738, 0.0219, 0.003002), (-0.004244, 0.02063, 0.006004), (-0.003573, 0.01856, 0.008813), (-0.002554, 0.01579, 0.01129), (-0.001884, 0.0124, 0.01332), (-0.00121, 0.008544, 0.01483), (-0.0002323, 0.004355, 0.01579), (0.001809, 7.645e-10, 0.01617), (-0.005053, -0.001314, -0.01613), (-0.006399, 0.004261, -0.01569), (-0.005401, 0.009127, -0.01481), (-0.005775, 0.0124, -0.01361), (-0.005784, 0.01579, -0.0116), (-0.005024, 0.01856, -0.009135), (-0.002764, 0.02063, -0.006266), (-0.0009646, 0.0219, -0.003178), (4.759e-18, 1.341e-10, -5.683e-18)], [], [(4, 3, 20, 21), (16, 15, 32, 33), (5, 4, 21, 22), (0, 16, 33, 17), (6, 5, 22, 23), (7, 6, 23, 24), (8, 7, 24, 25), (10, 9, 26, 27), (11, 10, 27, 28), (12, 11, 28, 29), (1, 0, 17, 18), (13, 12, 29, 30), (2, 1, 18, 19), (14, 13, 30, 31), (3, 2, 19, 20), (15, 14, 31, 32), (28, 27, 44, 45), (29, 28, 45, 46), (18, 17, 34, 35), (30, 29, 46, 47), (19, 18, 35, 36), (31, 30, 47, 48), (20, 19, 36, 37), (32, 31, 48, 49), (21, 20, 37, 38), (33, 32, 49, 50), (22, 21, 38, 39), (17, 33, 50, 34), (23, 22, 39, 40), (24, 23, 40, 41), (25, 24, 41, 42), (38, 37, 54, 55), (27, 26, 43, 44), (46, 45, 62, 63), (39, 38, 55, 56), (47, 46, 63, 64), (40, 39, 56, 57), (48, 47, 64, 65), (41, 40, 57, 58), (49, 48, 65, 66), (42, 41, 58, 59), (35, 34, 51, 52), (50, 49, 66, 67), (36, 35, 52, 53), (34, 50, 67, 51), (44, 43, 60, 61), (37, 36, 53, 54), (45, 44, 61, 62), (57, 68, 59, 58), (55, 68, 57, 56), (53, 68, 55, 54), (68, 66, 65, 64), (52, 51, 68, 53), (51, 67, 66, 68), (68, 64, 63, 62), (60, 68, 62, 61), (73, 72, 89, 90), (85, 84, 101, 102), (74, 73, 90, 91), (69, 85, 102, 86), (75, 74, 91, 92), (76, 75, 92, 93), (77, 76, 93, 94), (79, 78, 95, 96), (80, 79, 96, 97), (81, 80, 97, 98), (70, 69, 86, 87), (82, 81, 98, 99), (71, 70, 87, 88), (83, 82, 99, 100), (72, 71, 88, 89), (84, 83, 100, 101), (97, 96, 113, 114), (98, 97, 114, 115), (87, 86, 103, 104), (99, 98, 115, 116), (88, 87, 104, 105), (100, 99, 116, 117), (89, 88, 105, 106), (101, 100, 117, 118), (90, 89, 106, 107), (102, 101, 118, 119), (91, 90, 107, 108), (86, 102, 119, 103), (92, 91, 108, 109), (93, 92, 109, 110), (94, 93, 110, 111), (107, 106, 123, 124), (96, 95, 112, 113), (115, 114, 131, 132), (108, 107, 124, 125), (116, 115, 132, 133), (109, 108, 125, 126), (117, 116, 133, 134), (110, 109, 126, 127), (118, 117, 134, 135), (111, 110, 127, 128), (104, 103, 120, 121), (119, 118, 135, 136), (105, 104, 121, 122), (103, 119, 136, 120), (113, 112, 129, 130), (106, 105, 122, 123), (114, 113, 130, 131), (126, 137, 128, 127), (124, 137, 126, 125), (122, 137, 124, 123), (137, 135, 134, 133), (121, 120, 137, 122), (120, 136, 135, 137), (137, 133, 132, 131), (129, 137, 131, 130), (142, 141, 158, 159), (154, 153, 170, 171), (143, 142, 159, 160), (138, 154, 171, 155), (144, 143, 160, 161), (145, 144, 161, 162), (146, 145, 162, 163), (148, 147, 164, 165), (149, 148, 165, 166), (150, 149, 166, 167), (139, 138, 155, 156), (151, 150, 167, 168), (140, 139, 156, 157), (152, 151, 168, 169), (141, 140, 157, 158), (153, 152, 169, 170), (166, 165, 182, 183), (167, 166, 183, 184), (156, 155, 172, 173), (168, 167, 184, 185), (157, 156, 173, 174), (169, 168, 185, 186), (158, 157, 174, 175), (170, 169, 186, 187), (159, 158, 175, 176), (171, 170, 187, 188), (160, 159, 176, 177), (155, 171, 188, 172), (161, 160, 177, 178), (162, 161, 178, 179), (163, 162, 179, 180), (176, 175, 192, 193), (165, 164, 181, 182), (184, 183, 200, 201), (177, 176, 193, 194), (185, 184, 201, 202), (178, 177, 194, 195), (186, 185, 202, 203), (179, 178, 195, 196), (187, 186, 203, 204), (180, 179, 196, 197), (173, 172, 189, 190), (188, 187, 204, 205), (174, 173, 190, 191), (172, 188, 205, 189), (182, 181, 198, 199), (175, 174, 191, 192), (183, 182, 199, 200), (195, 206, 197, 196), (193, 206, 195, 194), (191, 206, 193, 192), (206, 204, 203, 202), (190, 189, 206, 191), (189, 205, 204, 206), (206, 202, 201, 200), (198, 206, 200, 199), (211, 210, 227, 228), (223, 222, 239, 240), (212, 211, 228, 229), (207, 223, 240, 224), (213, 212, 229, 230), (214, 213, 230, 231), (215, 214, 231, 232), (217, 216, 233, 234), (218, 217, 234, 235), (219, 218, 235, 236), (208, 207, 224, 225), (220, 219, 236, 237), (209, 208, 225, 226), (221, 220, 237, 238), (210, 209, 226, 227), (222, 221, 238, 239), (235, 234, 251, 252), (236, 235, 252, 253), (225, 224, 241, 242), (237, 236, 253, 254), (226, 225, 242, 243), (238, 237, 254, 255), (227, 226, 243, 244), (239, 238, 255, 256), (228, 227, 244, 245), (240, 239, 256, 257), (229, 228, 245, 246), (224, 240, 257, 241), (230, 229, 246, 247), (231, 230, 247, 248), (232, 231, 248, 249), (245, 244, 261, 262), (234, 233, 250, 251), (253, 252, 269, 270), (246, 245, 262, 263), (254, 253, 270, 271), (247, 246, 263, 264), (255, 254, 271, 272), (248, 247, 264, 265), (256, 255, 272, 273), (249, 248, 265, 266), (242, 241, 258, 259), (257, 256, 273, 274), (243, 242, 259, 260), (241, 257, 274, 258), (251, 250, 267, 268), (244, 243, 260, 261), (252, 251, 268, 269), (264, 275, 266, 265), (262, 275, 264, 263), (260, 275, 262, 261), (275, 273, 272, 271), (259, 258, 275, 260), (258, 274, 273, 275), (275, 271, 270, 269), (267, 275, 269, 268)])
me_circle_004.polygons.foreach_set('use_smooth', [True] * 224)
_uv = me_circle_004.uv_layers.new(name='UVMap')
_uv.uv.foreach_set('vector', [0.5383, 0.4889, 0.5049, 0.5395, 0.5728, 0.5751, 0.5979, 0.5369, 0.4832, 0.7751, 0.5068, 0.831, 0.5742, 0.7945, 0.5564, 0.7524, 0.5811, 0.4457, 0.5383, 0.4889, 0.5979, 0.5369, 0.6301, 0.5045, 0.4709, 0.7158, 0.4832, 0.7751, 0.5564, 0.7524, 0.5472, 0.7078, 0.6314, 0.4117, 0.5811, 0.4457, 0.6301, 0.5045, 0.668, 0.4788, 0.6875, 0.3881, 0.6314, 0.4117, 0.668, 0.4788, 0.7102, 0.4611, 0.747, 0.3759, 0.6875, 0.3881, 0.7102, 0.4611, 0.755, 0.4519, 0.7491, 0.9813, 0.8109, 0.9819, 0.8039, 0.9147, 0.7581, 0.915, 0.6913, 0.9778, 0.7491, 0.9813, 0.7581, 0.915, 0.7131, 0.9064, 0.6311, 0.9687, 0.6913, 0.9778, 0.7131, 0.9064, 0.6707, 0.8893, 0.4705, 0.6552, 0.4709, 0.7158, 0.5472, 0.7078, 0.5469, 0.6621, 0.5715, 0.9402, 0.6311, 0.9687, 0.6707, 0.8893, 0.6325, 0.8642, 0.482, 0.5957, 0.4705, 0.6552, 0.5469, 0.6621, 0.5555, 0.6173, 0.536, 0.887, 0.5715, 0.9402, 0.6325, 0.8642, 0.5999, 0.8322, 0.5049, 0.5395, 0.482, 0.5957, 0.5555, 0.6173, 0.5728, 0.5751, 0.5068, 0.831, 0.536, 0.887, 0.5999, 0.8322, 0.5742, 0.7945, 0.7131, 0.9064, 0.7581, 0.915, 0.7647, 0.8431, 0.7337, 0.8372, 0.6707, 0.8893, 0.7131, 0.9064, 0.7337, 0.8372, 0.7044, 0.8254, 0.5469, 0.6621, 0.5472, 0.7078, 0.6192, 0.7002, 0.619, 0.6687, 0.6325, 0.8642, 0.6707, 0.8893, 0.7044, 0.8254, 0.6781, 0.8081, 0.5555, 0.6173, 0.5469, 0.6621, 0.619, 0.6687, 0.625, 0.6378, 0.5999, 0.8322, 0.6325, 0.8642, 0.6781, 0.8081, 0.6556, 0.786, 0.5728, 0.5751, 0.5555, 0.6173, 0.625, 0.6378, 0.6369, 0.6086, 0.5742, 0.7945, 0.5999, 0.8322, 0.6556, 0.786, 0.6379, 0.76, 0.5979, 0.5369, 0.5728, 0.5751, 0.6369, 0.6086, 0.6543, 0.5823, 0.5564, 0.7524, 0.5742, 0.7945, 0.6379, 0.76, 0.6256, 0.731, 0.6301, 0.5045, 0.5979, 0.5369, 0.6543, 0.5823, 0.6764, 0.5599, 0.5472, 0.7078, 0.5564, 0.7524, 0.6256, 0.731, 0.6192, 0.7002, 0.668, 0.4788, 0.6301, 0.5045, 0.6764, 0.5599, 0.7026, 0.5423, 0.7102, 0.4611, 0.668, 0.4788, 0.7026, 0.5423, 0.7317, 0.53, 0.755, 0.4519, 0.7102, 0.4611, 0.7317, 0.53, 0.7626, 0.5237, 0.6543, 0.5823, 0.6369, 0.6086, 0.7063, 0.645, 0.7152, 0.6315, 0.7581, 0.915, 0.8039, 0.9147, 0.7963, 0.8429, 0.7647, 0.8431, 0.7044, 0.8254, 0.7337, 0.8372, 0.756, 0.7623, 0.7409, 0.7562, 0.6764, 0.5599, 0.6543, 0.5823, 0.7152, 0.6315, 0.7266, 0.62, 0.6781, 0.8081, 0.7044, 0.8254, 0.7409, 0.7562, 0.7274, 0.7473, 0.7026, 0.5423, 0.6764, 0.5599, 0.7266, 0.62, 0.74, 0.6109, 0.6556, 0.786, 0.6781, 0.8081, 0.7274, 0.7473, 0.7159, 0.736, 0.7317, 0.53, 0.7026, 0.5423, 0.74, 0.6109, 0.7549, 0.6046, 0.6379, 0.76, 0.6556, 0.786, 0.7159, 0.736, 0.7068, 0.7226, 0.7626, 0.5237, 0.7317, 0.53, 0.7549, 0.6046, 0.7708, 0.6013, 0.619, 0.6687, 0.6192, 0.7002, 0.6972, 0.6919, 0.6971, 0.6758, 0.6256, 0.731, 0.6379, 0.76, 0.7068, 0.7226, 0.7005, 0.7078, 0.625, 0.6378, 0.619, 0.6687, 0.6971, 0.6758, 0.7002, 0.6599, 0.6192, 0.7002, 0.6256, 0.731, 0.7005, 0.7078, 0.6972, 0.6919, 0.7647, 0.8431, 0.7963, 0.8429, 0.7881, 0.7652, 0.7719, 0.7653, 0.6369, 0.6086, 0.625, 0.6378, 0.7002, 0.6599, 0.7063, 0.645, 0.7337, 0.8372, 0.7647, 0.8431, 0.7719, 0.7653, 0.756, 0.7623, 0.74, 0.6109, 0.7795, 0.6833, 0.7708, 0.6013, 0.7549, 0.6046, 0.7152, 0.6315, 0.7795, 0.6833, 0.74, 0.6109, 0.7266, 0.62, 0.7002, 0.6599, 0.7795, 0.6833, 0.7152, 0.6315, 0.7063, 0.645, 0.7795, 0.6833, 0.7068, 0.7226, 0.7159, 0.736, 0.7274, 0.7473, 0.6971, 0.6758, 0.6972, 0.6919, 0.7795, 0.6833, 0.7002, 0.6599, 0.6972, 0.6919, 0.7005, 0.7078, 0.7068, 0.7226, 0.7795, 0.6833, 0.7795, 0.6833, 0.7274, 0.7473, 0.7409, 0.7562, 0.756, 0.7623, 0.7881, 0.7652, 0.7795, 0.6833, 0.756, 0.7623, 0.7719, 0.7653, 0.02657, 0.0675, 0.02501, 0.1433, 0.1086, 0.2127, 0.1358, 0.1722, 0.01358, 0.4125, 0.03096, 0.4706, 0.102, 0.4417, 0.08887, 0.398, 0.07875, 0.02101, 0.02657, 0.0675, 0.1358, 0.1722, 0.1843, 0.1537, 0.007915, 0.3522, 0.01358, 0.4125, 0.08887, 0.398, 0.08461, 0.3526, 0.1798, 0.03363, 0.07875, 0.02101, 0.1843, 0.1537, 0.2291, 0.136, 0.2552, 0.03664, 0.1798, 0.03363, 0.2291, 0.136, 0.2729, 0.1226, 0.3182, 0.03977, 0.2552, 0.03664, 0.2729, 0.1226, 0.319, 0.1199, 0.2562, 0.6147, 0.3186, 0.6121, 0.318, 0.5667, 0.272, 0.567, 0.1983, 0.6282, 0.2562, 0.6147, 0.272, 0.567, 0.2278, 0.5644, 0.1394, 0.6211, 0.1983, 0.6282, 0.2278, 0.5644, 0.1875, 0.5466, 0.01414, 0.2919, 0.007915, 0.3522, 0.08461, 0.3526, 0.08931, 0.3072, 0.08329, 0.5863, 0.1394, 0.6211, 0.1875, 0.5466, 0.1522, 0.5175, 0.01515, 0.2255, 0.01414, 0.2919, 0.08931, 0.3072, 0.09784, 0.2611, 0.05387, 0.5295, 0.08329, 0.5863, 0.1522, 0.5175, 0.1233, 0.4821, 0.02501, 0.1433, 0.01515, 0.2255, 0.09784, 0.2611, 0.1086, 0.2127, 0.03096, 0.4706, 0.05387, 0.5295, 0.1233, 0.4821, 0.102, 0.4417, 0.2278, 0.5644, 0.272, 0.567, 0.286, 0.511, 0.2558, 0.5017, 0.1875, 0.5466, 0.2278, 0.5644, 0.2558, 0.5017, 0.228, 0.4868, 0.08931, 0.3072, 0.08461, 0.3526, 0.1571, 0.353, 0.1603, 0.3217, 0.1522, 0.5175, 0.1875, 0.5466, 0.228, 0.4868, 0.2037, 0.4667, 0.09784, 0.2611, 0.08931, 0.3072, 0.1603, 0.3217, 0.1696, 0.2916, 0.1233, 0.4821, 0.1522, 0.5175, 0.2037, 0.4667, 0.1838, 0.4423, 0.1086, 0.2127, 0.09784, 0.2611, 0.1696, 0.2916, 0.1847, 0.2639, 0.102, 0.4417, 0.1233, 0.4821, 0.1838, 0.4423, 0.169, 0.4144, 0.1358, 0.1722, 0.1086, 0.2127, 0.1847, 0.2639, 0.2048, 0.2397, 0.08887, 0.398, 0.102, 0.4417, 0.169, 0.4144, 0.16, 0.3843, 0.1843, 0.1537, 0.1358, 0.1722, 0.2048, 0.2397, 0.2293, 0.2198, 0.08461, 0.3526, 0.08887, 0.398, 0.16, 0.3843, 0.1571, 0.353, 0.2291, 0.136, 0.1843, 0.1537, 0.2293, 0.2198, 0.2572, 0.2052, 0.2729, 0.1226, 0.2291, 0.136, 0.2572, 0.2052, 0.2875, 0.1962, 0.319, 0.1199, 0.2729, 0.1226, 0.2875, 0.1962, 0.319, 0.1932, 0.2048, 0.2397, 0.1847, 0.2639, 0.2496, 0.3076, 0.26, 0.2952, 0.272, 0.567, 0.318, 0.5667, 0.3174, 0.5142, 0.286, 0.511, 0.228, 0.4868, 0.2558, 0.5017, 0.2862, 0.4297, 0.2719, 0.422, 0.2293, 0.2198, 0.2048, 0.2397, 0.26, 0.2952, 0.2726, 0.285, 0.2037, 0.4667, 0.228, 0.4868, 0.2719, 0.422, 0.2594, 0.4117, 0.2572, 0.2052, 0.2293, 0.2198, 0.2726, 0.285, 0.2869, 0.2775, 0.1838, 0.4423, 0.2037, 0.4667, 0.2594, 0.4117, 0.2492, 0.3992, 0.2875, 0.1962, 0.2572, 0.2052, 0.2869, 0.2775, 0.3024, 0.2728, 0.169, 0.4144, 0.1838, 0.4423, 0.2492, 0.3992, 0.2416, 0.3849, 0.319, 0.1932, 0.2875, 0.1962, 0.3024, 0.2728, 0.3186, 0.2713, 0.1603, 0.3217, 0.1571, 0.353, 0.2355, 0.3533, 0.2371, 0.3373, 0.16, 0.3843, 0.169, 0.4144, 0.2416, 0.3849, 0.237, 0.3694, 0.1696, 0.2916, 0.1603, 0.3217, 0.2371, 0.3373, 0.2419, 0.3218, 0.1571, 0.353, 0.16, 0.3843, 0.237, 0.3694, 0.2355, 0.3533, 0.286, 0.511, 0.3174, 0.5142, 0.3178, 0.4361, 0.3017, 0.4345, 0.1847, 0.2639, 0.1696, 0.2916, 0.2419, 0.3218, 0.2496, 0.3076, 0.2558, 0.5017, 0.286, 0.511, 0.3017, 0.4345, 0.2862, 0.4297, 0.2869, 0.2775, 0.3182, 0.3537, 0.3186, 0.2713, 0.3024, 0.2728, 0.26, 0.2952, 0.3182, 0.3537, 0.2869, 0.2775, 0.2726, 0.285, 0.2419, 0.3218, 0.3182, 0.3537, 0.26, 0.2952, 0.2496, 0.3076, 0.3182, 0.3537, 0.2416, 0.3849, 0.2492, 0.3992, 0.2594, 0.4117, 0.2371, 0.3373, 0.2355, 0.3533, 0.3182, 0.3537, 0.2419, 0.3218, 0.2355, 0.3533, 0.237, 0.3694, 0.2416, 0.3849, 0.3182, 0.3537, 0.3182, 0.3537, 0.2594, 0.4117, 0.2719, 0.422, 0.2862, 0.4297, 0.3178, 0.4361, 0.3182, 0.3537, 0.2862, 0.4297, 0.3017, 0.4345, 0.563, 0.2549, 0.587, 0.2784, 0.6158, 0.2189, 0.5935, 0.1952, 0.7274, 0.309, 0.7542, 0.2853, 0.7425, 0.2257, 0.7184, 0.237, 0.5393, 0.2095, 0.563, 0.2549, 0.5935, 0.1952, 0.5834, 0.1532, 0.6934, 0.3102, 0.7274, 0.309, 0.7184, 0.237, 0.6932, 0.2404, 0.5103, 0.1487, 0.5393, 0.2095, 0.5834, 0.1532, 0.5737, 0.1145, 0.5187, 0.09131, 0.5103, 0.1487, 0.5737, 0.1145, 0.5664, 0.07661, 0.5207, 0.03704, 0.5187, 0.09131, 0.5664, 0.07661, 0.5651, 0.03685, 0.8373, 0.08862, 0.8316, 0.02243, 0.8078, 0.02649, 0.8102, 0.07282, 0.8464, 0.1438, 0.8373, 0.08862, 0.8102, 0.07282, 0.8111, 0.118, 0.8344, 0.1924, 0.8464, 0.1438, 0.8111, 0.118, 0.8011, 0.1527, 0.6594, 0.3009, 0.6934, 0.3102, 0.6932, 0.2404, 0.6681, 0.2361, 0.8066, 0.2249, 0.8344, 0.1924, 0.8011, 0.1527, 0.7846, 0.1828, 0.6226, 0.2996, 0.6594, 0.3009, 0.6681, 0.2361, 0.6426, 0.2285, 0.7787, 0.2524, 0.8066, 0.2249, 0.7846, 0.1828, 0.7646, 0.2071, 0.587, 0.2784, 0.6226, 0.2996, 0.6426, 0.2285, 0.6158, 0.2189, 0.7542, 0.2853, 0.7787, 0.2524, 0.7646, 0.2071, 0.7425, 0.2257, 0.8111, 0.118, 0.8102, 0.07282, 0.7807, 0.06467, 0.7765, 0.09343, 0.8011, 0.1527, 0.8111, 0.118, 0.7765, 0.09343, 0.7681, 0.1174, 0.6681, 0.2361, 0.6932, 0.2404, 0.6937, 0.1779, 0.6764, 0.1749, 0.7846, 0.1828, 0.8011, 0.1527, 0.7681, 0.1174, 0.7569, 0.1382, 0.6426, 0.2285, 0.6681, 0.2361, 0.6764, 0.1749, 0.6597, 0.1667, 0.7646, 0.2071, 0.7846, 0.1828, 0.7569, 0.1382, 0.7433, 0.1553, 0.6158, 0.2189, 0.6426, 0.2285, 0.6597, 0.1667, 0.6445, 0.1536, 0.7425, 0.2257, 0.7646, 0.2071, 0.7433, 0.1553, 0.7278, 0.1679, 0.5935, 0.1952, 0.6158, 0.2189, 0.6445, 0.1536, 0.6311, 0.136, 0.7184, 0.237, 0.7425, 0.2257, 0.7278, 0.1679, 0.7111, 0.1755, 0.5834, 0.1532, 0.5935, 0.1952, 0.6311, 0.136, 0.6202, 0.1148, 0.6932, 0.2404, 0.7184, 0.237, 0.7111, 0.1755, 0.6937, 0.1779, 0.5737, 0.1145, 0.5834, 0.1532, 0.6202, 0.1148, 0.6122, 0.09058, 0.5664, 0.07661, 0.5737, 0.1145, 0.6122, 0.09058, 0.6073, 0.06441, 0.5651, 0.03685, 0.5664, 0.07661, 0.6073, 0.06441, 0.6058, 0.03726, 0.6311, 0.136, 0.6445, 0.1536, 0.6689, 0.09773, 0.6621, 0.08873, 0.8102, 0.07282, 0.8078, 0.02649, 0.7818, 0.03538, 0.7807, 0.06467, 0.7681, 0.1174, 0.7765, 0.09343, 0.7367, 0.06688, 0.7324, 0.07915, 0.6202, 0.1148, 0.6311, 0.136, 0.6621, 0.08873, 0.6565, 0.07781, 0.7569, 0.1382, 0.7681, 0.1174, 0.7324, 0.07915, 0.7266, 0.08986, 0.6122, 0.09058, 0.6202, 0.1148, 0.6565, 0.07781, 0.6523, 0.0654, 0.7433, 0.1553, 0.7569, 0.1382, 0.7266, 0.08986, 0.7196, 0.09862, 0.6073, 0.06441, 0.6122, 0.09058, 0.6523, 0.0654, 0.6498, 0.05196, 0.7278, 0.1679, 0.7433, 0.1553, 0.7196, 0.09862, 0.7117, 0.1051, 0.6058, 0.03726, 0.6073, 0.06441, 0.6498, 0.05196, 0.649, 0.03802, 0.6764, 0.1749, 0.6937, 0.1779, 0.6942, 0.1102, 0.6853, 0.1087, 0.7111, 0.1755, 0.7278, 0.1679, 0.7117, 0.1051, 0.7031, 0.109, 0.6597, 0.1667, 0.6764, 0.1749, 0.6853, 0.1087, 0.6767, 0.1045, 0.6937, 0.1779, 0.7111, 0.1755, 0.7031, 0.109, 0.6942, 0.1102, 0.7807, 0.06467, 0.7818, 0.03538, 0.7404, 0.03963, 0.7394, 0.05354, 0.6445, 0.1536, 0.6597, 0.1667, 0.6767, 0.1045, 0.6689, 0.09773, 0.7765, 0.09343, 0.7807, 0.06467, 0.7394, 0.05354, 0.7367, 0.06688, 0.6523, 0.0654, 0.6947, 0.03882, 0.649, 0.03802, 0.6498, 0.05196, 0.6621, 0.08873, 0.6947, 0.03882, 0.6523, 0.0654, 0.6565, 0.07781, 0.6767, 0.1045, 0.6947, 0.03882, 0.6621, 0.08873, 0.6689, 0.09773, 0.6947, 0.03882, 0.7117, 0.1051, 0.7196, 0.09862, 0.7266, 0.08986, 0.6853, 0.1087, 0.6942, 0.1102, 0.6947, 0.03882, 0.6767, 0.1045, 0.6942, 0.1102, 0.7031, 0.109, 0.7117, 0.1051, 0.6947, 0.03882, 0.6947, 0.03882, 0.7266, 0.08986, 0.7324, 0.07915, 0.7367, 0.06688, 0.7404, 0.03963, 0.6947, 0.03882, 0.7367, 0.06688, 0.7394, 0.05354, 0.5383, 0.4889, 0.5049, 0.5395, 0.5728, 0.5751, 0.5979, 0.5369, 0.4832, 0.7751, 0.5068, 0.831, 0.5742, 0.7945, 0.5564, 0.7524, 0.5811, 0.4457, 0.5383, 0.4889, 0.5979, 0.5369, 0.6301, 0.5045, 0.4709, 0.7158, 0.4832, 0.7751, 0.5564, 0.7524, 0.5472, 0.7078, 0.6314, 0.4117, 0.5811, 0.4457, 0.6301, 0.5045, 0.668, 0.4788, 0.6875, 0.3881, 0.6314, 0.4117, 0.668, 0.4788, 0.7102, 0.4611, 0.747, 0.3759, 0.6875, 0.3881, 0.7102, 0.4611, 0.755, 0.4519, 0.7491, 0.9813, 0.8109, 0.9819, 0.8039, 0.9147, 0.7581, 0.915, 0.6913, 0.9778, 0.7491, 0.9813, 0.7581, 0.915, 0.7131, 0.9064, 0.6311, 0.9687, 0.6913, 0.9778, 0.7131, 0.9064, 0.6707, 0.8893, 0.4705, 0.6552, 0.4709, 0.7158, 0.5472, 0.7078, 0.5469, 0.6621, 0.5715, 0.9402, 0.6311, 0.9687, 0.6707, 0.8893, 0.6325, 0.8642, 0.482, 0.5957, 0.4705, 0.6552, 0.5469, 0.6621, 0.5555, 0.6173, 0.536, 0.887, 0.5715, 0.9402, 0.6325, 0.8642, 0.5999, 0.8322, 0.5049, 0.5395, 0.482, 0.5957, 0.5555, 0.6173, 0.5728, 0.5751, 0.5068, 0.831, 0.536, 0.887, 0.5999, 0.8322, 0.5742, 0.7945, 0.7131, 0.9064, 0.7581, 0.915, 0.7647, 0.8431, 0.7337, 0.8372, 0.6707, 0.8893, 0.7131, 0.9064, 0.7337, 0.8372, 0.7044, 0.8254, 0.5469, 0.6621, 0.5472, 0.7078, 0.6192, 0.7002, 0.619, 0.6687, 0.6325, 0.8642, 0.6707, 0.8893, 0.7044, 0.8254, 0.6781, 0.8081, 0.5555, 0.6173, 0.5469, 0.6621, 0.619, 0.6687, 0.625, 0.6378, 0.5999, 0.8322, 0.6325, 0.8642, 0.6781, 0.8081, 0.6556, 0.786, 0.5728, 0.5751, 0.5555, 0.6173, 0.625, 0.6378, 0.6369, 0.6086, 0.5742, 0.7945, 0.5999, 0.8322, 0.6556, 0.786, 0.6379, 0.76, 0.5979, 0.5369, 0.5728, 0.5751, 0.6369, 0.6086, 0.6543, 0.5823, 0.5564, 0.7524, 0.5742, 0.7945, 0.6379, 0.76, 0.6256, 0.731, 0.6301, 0.5045, 0.5979, 0.5369, 0.6543, 0.5823, 0.6764, 0.5599, 0.5472, 0.7078, 0.5564, 0.7524, 0.6256, 0.731, 0.6192, 0.7002, 0.668, 0.4788, 0.6301, 0.5045, 0.6764, 0.5599, 0.7026, 0.5423, 0.7102, 0.4611, 0.668, 0.4788, 0.7026, 0.5423, 0.7317, 0.53, 0.755, 0.4519, 0.7102, 0.4611, 0.7317, 0.53, 0.7626, 0.5237, 0.6543, 0.5823, 0.6369, 0.6086, 0.7063, 0.645, 0.7152, 0.6315, 0.7581, 0.915, 0.8039, 0.9147, 0.7963, 0.8429, 0.7647, 0.8431, 0.7044, 0.8254, 0.7337, 0.8372, 0.756, 0.7623, 0.7409, 0.7562, 0.6764, 0.5599, 0.6543, 0.5823, 0.7152, 0.6315, 0.7266, 0.62, 0.6781, 0.8081, 0.7044, 0.8254, 0.7409, 0.7562, 0.7274, 0.7473, 0.7026, 0.5423, 0.6764, 0.5599, 0.7266, 0.62, 0.74, 0.6109, 0.6556, 0.786, 0.6781, 0.8081, 0.7274, 0.7473, 0.7159, 0.736, 0.7317, 0.53, 0.7026, 0.5423, 0.74, 0.6109, 0.7549, 0.6046, 0.6379, 0.76, 0.6556, 0.786, 0.7159, 0.736, 0.7068, 0.7226, 0.7626, 0.5237, 0.7317, 0.53, 0.7549, 0.6046, 0.7708, 0.6013, 0.619, 0.6687, 0.6192, 0.7002, 0.6972, 0.6919, 0.6971, 0.6758, 0.6256, 0.731, 0.6379, 0.76, 0.7068, 0.7226, 0.7005, 0.7078, 0.625, 0.6378, 0.619, 0.6687, 0.6971, 0.6758, 0.7002, 0.6599, 0.6192, 0.7002, 0.6256, 0.731, 0.7005, 0.7078, 0.6972, 0.6919, 0.7647, 0.8431, 0.7963, 0.8429, 0.7881, 0.7652, 0.7719, 0.7653, 0.6369, 0.6086, 0.625, 0.6378, 0.7002, 0.6599, 0.7063, 0.645, 0.7337, 0.8372, 0.7647, 0.8431, 0.7719, 0.7653, 0.756, 0.7623, 0.74, 0.6109, 0.7795, 0.6833, 0.7708, 0.6013, 0.7549, 0.6046, 0.7152, 0.6315, 0.7795, 0.6833, 0.74, 0.6109, 0.7266, 0.62, 0.7002, 0.6599, 0.7795, 0.6833, 0.7152, 0.6315, 0.7063, 0.645, 0.7795, 0.6833, 0.7068, 0.7226, 0.7159, 0.736, 0.7274, 0.7473, 0.6971, 0.6758, 0.6972, 0.6919, 0.7795, 0.6833, 0.7002, 0.6599, 0.6972, 0.6919, 0.7005, 0.7078, 0.7068, 0.7226, 0.7795, 0.6833, 0.7795, 0.6833, 0.7274, 0.7473, 0.7409, 0.7562, 0.756, 0.7623, 0.7881, 0.7652, 0.7795, 0.6833, 0.756, 0.7623, 0.7719, 0.7653])
me_circle_004.materials.append(mat_lettuce)
me_circle_004.update()
me_circle_010 = bpy.data.meshes.new('Circle.010')
me_circle_010.from_pydata([(0.0, 0.05699, 0.004807), (-0.01174, 0.05596, -0.002617), (-0.02306, 0.0528, -0.001162), (-0.03339, 0.04739, -0.004297), (-0.04266, 0.04045, -0.00327), (-0.04996, 0.03166, -0.004706), (-0.05561, 0.02184, 0.001538), (-0.05945, 0.01085, 0.0009075), (-0.06013, 0.0, 0.0), (0.06013, 0.0, 0.0), (0.05851, 0.01138, -0.008022), (0.05566, 0.02186, -0.0005345), (0.04995, 0.03165, -0.005159), (0.04263, 0.04042, -0.001769), (0.03327, 0.04722, -0.009835), (0.02299, 0.05264, 0.005243), (0.01174, 0.05595, -0.00299), (-1.799e-10, 0.0429, 0.002215), (-0.008836, 0.04213, 0.001259), (-0.01732, 0.03964, 0.001234), (-0.02511, 0.03564, -0.003263), (-0.03202, 0.03036, -0.0008227), (-0.03764, 0.02385, 0.0003188), (-0.04183, 0.01643, -0.0006819), (-0.04438, 0.008386, -0.0003492), (-0.04525, -2.454e-05, -0.0002622), (0.0453, 0.0004621, 0.002967), (0.04429, 0.008538, -0.004209), (0.04181, 0.01641, 0.0004617), (0.03767, 0.02387, 0.001885), (0.03203, 0.03037, -0.001854), (0.0251, 0.03562, -0.004802), (0.01734, 0.0397, -0.002668), (0.008841, 0.04215, 0.002464), (-3.413e-10, 0.02961, 0.0001869), (-0.006091, 0.02904, 0.003041), (-0.01195, 0.02736, 0.004169), (-0.01735, 0.02462, 0.004974), (-0.02208, 0.02094, 0.004644), (-0.02596, 0.01645, 0.002132), (-0.02885, 0.01133, -0.002154), (-0.03062, 0.005776, -0.004054), (-0.03122, 1.832e-10, 0.0005692), (0.03117, 0.0002416, 0.001063), (0.03062, 0.005777, -0.002569), (0.02882, 0.01147, -0.001248), (0.02596, 0.01645, 0.001662), (0.02208, 0.02094, 0.0005656), (0.01735, 0.02462, -0.002243), (0.01195, 0.02736, -0.003076), (0.006091, 0.02904, -0.001279), (-1.752e-10, 0.0152, -0.001572), (-0.003127, 0.01491, -0.003151), (-0.006134, 0.01404, -0.003493), (-0.008905, 0.01264, -0.002819), (-0.01133, 0.01075, -0.001853), (-0.01333, 0.008445, -0.001204), (-0.01481, 0.005817, -0.0005693), (-0.01572, 0.002966, 0.0003111), (-0.01603, 1.11e-10, 0.002098), (0.01586, -0.0008944, -0.004915), (0.01538, 0.002901, -0.006071), (0.01454, 0.006214, -0.005175), (0.01333, 0.008445, -0.005461), (0.01133, 0.01075, -0.005404), (0.008905, 0.01264, -0.004663), (0.006134, 0.01404, -0.002606), (0.003127, 0.01491, -0.0009416), (0.0, 9.129e-11, -9.55e-19), (-0.004263, 0.07844, 0.00481), (-0.005055, 0.07705, -0.008569), (-0.01216, 0.07272, -0.01433), (-0.01642, 0.06524, -0.02206), (-0.02187, 0.05573, -0.02722), (-0.02601, 0.04358, -0.03139), (-0.03452, 0.03007, -0.02866), (-0.03747, 0.01487, -0.03012), (-0.03629, -1.406e-09, -0.03216), (0.03629, 1.406e-09, 0.03216), (0.04274, 0.01574, 0.0228), (0.03473, 0.03011, 0.02851), (0.03473, 0.04356, 0.02152), (0.02811, 0.05568, 0.02013), (0.02938, 0.06496, 0.007268), (0.009168, 0.07245, 0.0176), (0.009488, 0.07703, 0.003563), (-0.002236, 0.05904, 0.002523), (-0.006604, 0.058, -0.003292), (-0.01169, 0.05457, -0.007854), (-0.01185, 0.04905, -0.01715), (-0.01849, 0.0418, -0.01806), (-0.02304, 0.03284, -0.01977), (-0.02456, 0.02262, -0.02315), (-0.02642, 0.01155, -0.02413), (-0.02704, -4.054e-05, -0.0245), (0.02435, 0.0007633, 0.02761), (0.03096, 0.0118, 0.01888), (0.02476, 0.02258, 0.02289), (0.02083, 0.03286, 0.0223), (0.0212, 0.04182, 0.01502), (0.01999, 0.04901, 0.007945), (0.01316, 0.05466, 0.006235), (0.002848, 0.05804, 0.007537), (-0.0001888, 0.04076, 0.000213), (-0.006747, 0.03998, 0.0002071), (-0.01142, 0.03766, -0.00164), (-0.01549, 0.03389, -0.003611), (-0.01801, 0.02882, -0.006517), (-0.01782, 0.02265, -0.01146), (-0.01523, 0.0156, -0.01788), (-0.01438, 0.007952, -0.021), (-0.01942, -4.858e-10, -0.01605), (0.01773, 0.0003991, 0.01788), (0.02071, 0.007952, 0.01387), (0.01865, 0.01583, 0.01399), (0.01399, 0.02265, 0.01578), (0.01275, 0.02882, 0.01245), (0.01273, 0.03389, 0.006722), (0.01032, 0.03766, 0.002885), (0.004967, 0.03998, 0.001801), (0.001587, 0.02093, -0.001791), (0.001295, 0.02052, -0.005263), (-0.0001741, 0.01933, -0.007261), (-0.002528, 0.0174, -0.007974), (-0.004969, 0.0148, -0.008173), (-0.006827, 0.01163, -0.0085), (-0.008362, 0.008008, -0.008569), (-0.009801, 0.004083, -0.008054), (-0.01179, -2.516e-10, -0.006183), (0.01452, -0.001478, 0.002867), (0.01518, 0.003976, 0.001486), (0.01397, 0.008664, 0.001854), (0.01356, 0.01163, 0.0009059), (0.0123, 0.0148, -9.506e-05), (0.01008, 0.0174, -0.0005498), (0.006333, 0.01933, 0.000312), (0.002838, 0.02052, 0.0005997), (-2.84e-18, 1.257e-10, -2.289e-18), (0.005026, 0.07078, -0.0009147), (-0.0005032, 0.06951, 0.01277), (0.003174, 0.06559, 0.02434), (0.001862, 0.05887, 0.03573), (0.004698, 0.05025, 0.04523), (0.004587, 0.03932, 0.05314), (0.01219, 0.02713, 0.05785), (0.01226, 0.01348, 0.062), (0.01144, 2.748e-09, 0.06288), (-0.01144, -2.748e-09, -0.06288), (-0.01952, 0.01414, -0.05966), (-0.01115, 0.02716, -0.0581), (-0.0149, 0.03931, -0.05125), (-0.009962, 0.05021, -0.04424), (-0.01662, 0.05866, -0.03292), (0.001107, 0.06538, -0.02504), (-0.00536, 0.0695, -0.0117), (0.002316, 0.05328, -0.0004215), (0.002998, 0.05233, 0.009), (0.004586, 0.04924, 0.01787), (0.001367, 0.04427, 0.02688), (0.005233, 0.03771, 0.03364), (0.007497, 0.02963, 0.0393), (0.007247, 0.02041, 0.04387), (0.00808, 0.01042, 0.04647), (0.008337, -3.048e-05, 0.04737), (-0.005518, 0.0005739, -0.04794), (-0.01283, 0.01061, -0.04551), (-0.007474, 0.02038, -0.04381), (-0.005197, 0.02965, -0.03975), (-0.008034, 0.03773, -0.03314), (-0.009797, 0.04424, -0.02533), (-0.006089, 0.04931, -0.01762), (0.0008943, 0.05235, -0.009713), (0.0001955, 0.03678, -3.557e-05), (0.004339, 0.03607, 0.005791), (0.006634, 0.03398, 0.0117), (0.008502, 0.03058, 0.01719), (0.009057, 0.02601, 0.0222), (0.00717, 0.02043, 0.02674), (0.003237, 0.01407, 0.03057), (0.001588, 0.007175, 0.03279), (0.006537, 1.623e-09, 0.03254), (-0.00482, 0.0003001, -0.0328), (-0.008514, 0.007175, -0.03153), (-0.006789, 0.01425, -0.0299), (-0.003203, 0.02043, -0.02746), (-0.00361, 0.02601, -0.02319), (-0.005647, 0.03058, -0.01771), (-0.005491, 0.03398, -0.01191), (-0.002496, 0.03607, -0.006126), (-0.001643, 0.01888, 0.0002991), (-0.0027, 0.01852, 0.00387), (-0.002485, 0.01744, 0.007079), (-0.001253, 0.0157, 0.009848), (0.0002194, 0.01335, 0.0122), (0.001277, 0.01049, 0.01417), (0.002223, 0.007226, 0.01559), (0.003317, 0.003684, 0.01638), (0.005244, 7.557e-10, 0.01636), (-0.008159, -0.001111, -0.01565), (-0.009276, 0.003604, -0.01493), (-0.008179, 0.007719, -0.01422), (-0.008247, 0.01049, -0.0129), (-0.007808, 0.01335, -0.01082), (-0.006571, 0.0157, -0.008425), (-0.003892, 0.01744, -0.005918), (-0.00158, 0.01852, -0.003091), (3.878e-18, 1.134e-10, -5.662e-18), (0.00337, 0.08439, 0.00322), (-0.007733, 0.08287, 0.004419), (-0.0124, 0.07819, 0.01135), (-0.01979, 0.07018, 0.01468), (-0.02372, 0.05991, 0.02024), (-0.0284, 0.04688, 0.02312), (-0.02686, 0.03235, 0.03027), (-0.02923, 0.01607, 0.03187), (-0.03021, 1.382e-09, 0.03162), (0.03021, -1.382e-09, -0.03162), (0.02377, 0.01686, -0.03614), (0.02759, 0.03238, -0.02963), (0.02147, 0.04687, -0.02972), (0.02017, 0.05986, -0.0236), (0.009819, 0.06993, -0.02409), (0.01523, 0.07795, -0.008578), (0.003799, 0.08285, -0.008174), (0.001553, 0.06352, 0.001484), (-0.003556, 0.06238, 0.00549), (-0.007834, 0.05871, 0.009932), (-0.0149, 0.05278, 0.01102), (-0.01666, 0.04496, 0.01629), (-0.01869, 0.03532, 0.02001), (-0.02149, 0.02433, 0.02154), (-0.02254, 0.01242, 0.0231), (-0.02292, -3.634e-05, 0.02362), (0.02484, 0.0006843, -0.02184), (0.0193, 0.01264, -0.02611), (0.02133, 0.0243, -0.02168), (0.02025, 0.03535, -0.01855), (0.01479, 0.04498, -0.01808), (0.00924, 0.05274, -0.01641), (0.00684, 0.05878, -0.0109), (0.006169, 0.06242, -0.002998), (0.0001311, 0.04385, 0.0001252), (-0.0009277, 0.043, 0.00524), (-0.003079, 0.04051, 0.009076), (-0.005227, 0.03646, 0.01245), (-0.007835, 0.031, 0.01472), (-0.01155, 0.02436, 0.01508), (-0.016, 0.01678, 0.01373), (-0.01823, 0.008554, 0.01339), (-0.01529, 9.815e-10, 0.0168), (0.0164, 0.0003577, -0.01568), (0.01358, 0.008554, -0.01782), (0.0136, 0.01699, -0.01599), (0.01421, 0.02436, -0.01254), (0.01149, 0.031, -0.01123), (0.007142, 0.03646, -0.01062), (0.003845, 0.04051, -0.008344), (0.002164, 0.043, -0.00406), (-0.001102, 0.02251, -0.001053), (-0.003781, 0.02208, -0.0004667), (-0.005531, 0.0208, 0.0008856), (-0.00645, 0.01872, 0.002795), (-0.006993, 0.01592, 0.004719), (-0.00754, 0.01251, 0.006202), (-0.007839, 0.008614, 0.007406), (-0.00768, 0.004392, 0.008476), (-0.006582, 5.054e-10, 0.009834), (0.004524, -0.001324, -0.01164), (0.00347, 0.004296, -0.01216), (0.003678, 0.009202, -0.01111), (0.002866, 0.01251, -0.01067), (0.001905, 0.01592, -0.00958), (0.001204, 0.01872, -0.007807), (0.001255, 0.0208, -0.004971), (0.0009108, 0.02208, -0.002275), (3.603e-18, 1.352e-10, -2.467e-18)], [], [(4, 3, 20, 21), (16, 15, 32, 33), (5, 4, 21, 22), (0, 16, 33, 17), (6, 5, 22, 23), (7, 6, 23, 24), (8, 7, 24, 25), (10, 9, 26, 27), (11, 10, 27, 28), (12, 11, 28, 29), (1, 0, 17, 18), (13, 12, 29, 30), (2, 1, 18, 19), (14, 13, 30, 31), (3, 2, 19, 20), (15, 14, 31, 32), (28, 27, 44, 45), (29, 28, 45, 46), (18, 17, 34, 35), (30, 29, 46, 47), (19, 18, 35, 36), (31, 30, 47, 48), (20, 19, 36, 37), (32, 31, 48, 49), (21, 20, 37, 38), (33, 32, 49, 50), (22, 21, 38, 39), (17, 33, 50, 34), (23, 22, 39, 40), (24, 23, 40, 41), (25, 24, 41, 42), (38, 37, 54, 55), (27, 26, 43, 44), (46, 45, 62, 63), (39, 38, 55, 56), (47, 46, 63, 64), (40, 39, 56, 57), (48, 47, 64, 65), (41, 40, 57, 58), (49, 48, 65, 66), (42, 41, 58, 59), (35, 34, 51, 52), (50, 49, 66, 67), (36, 35, 52, 53), (34, 50, 67, 51), (44, 43, 60, 61), (37, 36, 53, 54), (45, 44, 61, 62), (57, 68, 59, 58), (55, 68, 57, 56), (53, 68, 55, 54), (68, 66, 65, 64), (52, 51, 68, 53), (51, 67, 66, 68), (68, 64, 63, 62), (60, 68, 62, 61), (73, 72, 89, 90), (85, 84, 101, 102), (74, 73, 90, 91), (69, 85, 102, 86), (75, 74, 91, 92), (76, 75, 92, 93), (77, 76, 93, 94), (79, 78, 95, 96), (80, 79, 96, 97), (81, 80, 97, 98), (70, 69, 86, 87), (82, 81, 98, 99), (71, 70, 87, 88), (83, 82, 99, 100), (72, 71, 88, 89), (84, 83, 100, 101), (97, 96, 113, 114), (98, 97, 114, 115), (87, 86, 103, 104), (99, 98, 115, 116), (88, 87, 104, 105), (100, 99, 116, 117), (89, 88, 105, 106), (101, 100, 117, 118), (90, 89, 106, 107), (102, 101, 118, 119), (91, 90, 107, 108), (86, 102, 119, 103), (92, 91, 108, 109), (93, 92, 109, 110), (94, 93, 110, 111), (107, 106, 123, 124), (96, 95, 112, 113), (115, 114, 131, 132), (108, 107, 124, 125), (116, 115, 132, 133), (109, 108, 125, 126), (117, 116, 133, 134), (110, 109, 126, 127), (118, 117, 134, 135), (111, 110, 127, 128), (104, 103, 120, 121), (119, 118, 135, 136), (105, 104, 121, 122), (103, 119, 136, 120), (113, 112, 129, 130), (106, 105, 122, 123), (114, 113, 130, 131), (126, 137, 128, 127), (124, 137, 126, 125), (122, 137, 124, 123), (137, 135, 134, 133), (121, 120, 137, 122), (120, 136, 135, 137), (137, 133, 132, 131), (129, 137, 131, 130), (142, 141, 158, 159), (154, 153, 170, 171), (143, 142, 159, 160), (138, 154, 171, 155), (144, 143, 160, 161), (145, 144, 161, 162), (146, 145, 162, 163), (148, 147, 164, 165), (149, 148, 165, 166), (150, 149, 166, 167), (139, 138, 155, 156), (151, 150, 167, 168), (140, 139, 156, 157), (152, 151, 168, 169), (141, 140, 157, 158), (153, 152, 169, 170), (166, 165, 182, 183), (167, 166, 183, 184), (156, 155, 172, 173), (168, 167, 184, 185), (157, 156, 173, 174), (169, 168, 185, 186), (158, 157, 174, 175), (170, 169, 186, 187), (159, 158, 175, 176), (171, 170, 187, 188), (160, 159, 176, 177), (155, 171, 188, 172), (161, 160, 177, 178), (162, 161, 178, 179), (163, 162, 179, 180), (176, 175, 192, 193), (165, 164, 181, 182), (184, 183, 200, 201), (177, 176, 193, 194), (185, 184, 201, 202), (178, 177, 194, 195), (186, 185, 202, 203), (179, 178, 195, 196), (187, 186, 203, 204), (180, 179, 196, 197), (173, 172, 189, 190), (188, 187, 204, 205), (174, 173, 190, 191), (172, 188, 205, 189), (182, 181, 198, 199), (175, 174, 191, 192), (183, 182, 199, 200), (195, 206, 197, 196), (193, 206, 195, 194), (191, 206, 193, 192), (206, 204, 203, 202), (190, 189, 206, 191), (189, 205, 204, 206), (206, 202, 201, 200), (198, 206, 200, 199), (211, 210, 227, 228), (223, 222, 239, 240), (212, 211, 228, 229), (207, 223, 240, 224), (213, 212, 229, 230), (214, 213, 230, 231), (215, 214, 231, 232), (217, 216, 233, 234), (218, 217, 234, 235), (219, 218, 235, 236), (208, 207, 224, 225), (220, 219, 236, 237), (209, 208, 225, 226), (221, 220, 237, 238), (210, 209, 226, 227), (222, 221, 238, 239), (235, 234, 251, 252), (236, 235, 252, 253), (225, 224, 241, 242), (237, 236, 253, 254), (226, 225, 242, 243), (238, 237, 254, 255), (227, 226, 243, 244), (239, 238, 255, 256), (228, 227, 244, 245), (240, 239, 256, 257), (229, 228, 245, 246), (224, 240, 257, 241), (230, 229, 246, 247), (231, 230, 247, 248), (232, 231, 248, 249), (245, 244, 261, 262), (234, 233, 250, 251), (253, 252, 269, 270), (246, 245, 262, 263), (254, 253, 270, 271), (247, 246, 263, 264), (255, 254, 271, 272), (248, 247, 264, 265), (256, 255, 272, 273), (249, 248, 265, 266), (242, 241, 258, 259), (257, 256, 273, 274), (243, 242, 259, 260), (241, 257, 274, 258), (251, 250, 267, 268), (244, 243, 260, 261), (252, 251, 268, 269), (264, 275, 266, 265), (262, 275, 264, 263), (260, 275, 262, 261), (275, 273, 272, 271), (259, 258, 275, 260), (258, 274, 273, 275), (275, 271, 270, 269), (267, 275, 269, 268)])
me_circle_010.polygons.foreach_set('use_smooth', [True] * 224)
_uv = me_circle_010.uv_layers.new(name='UVMap')
_uv.uv.foreach_set('vector', [0.563, 0.2549, 0.587, 0.2784, 0.6158, 0.2189, 0.5935, 0.1952, 0.7274, 0.309, 0.7542, 0.2853, 0.7425, 0.2257, 0.7184, 0.237, 0.5393, 0.2095, 0.563, 0.2549, 0.5935, 0.1952, 0.5834, 0.1532, 0.6934, 0.3102, 0.7274, 0.309, 0.7184, 0.237, 0.6932, 0.2404, 0.5103, 0.1487, 0.5393, 0.2095, 0.5834, 0.1532, 0.5737, 0.1145, 0.5187, 0.09131, 0.5103, 0.1487, 0.5737, 0.1145, 0.5664, 0.07661, 0.5207, 0.03704, 0.5187, 0.09131, 0.5664, 0.07661, 0.5651, 0.03685, 0.8373, 0.08862, 0.8316, 0.02243, 0.8078, 0.02649, 0.8102, 0.07282, 0.8464, 0.1438, 0.8373, 0.08862, 0.8102, 0.07282, 0.8111, 0.118, 0.8344, 0.1924, 0.8464, 0.1438, 0.8111, 0.118, 0.8011, 0.1527, 0.6594, 0.3009, 0.6934, 0.3102, 0.6932, 0.2404, 0.6681, 0.2361, 0.8066, 0.2249, 0.8344, 0.1924, 0.8011, 0.1527, 0.7846, 0.1828, 0.6226, 0.2996, 0.6594, 0.3009, 0.6681, 0.2361, 0.6426, 0.2285, 0.7787, 0.2524, 0.8066, 0.2249, 0.7846, 0.1828, 0.7646, 0.2071, 0.587, 0.2784, 0.6226, 0.2996, 0.6426, 0.2285, 0.6158, 0.2189, 0.7542, 0.2853, 0.7787, 0.2524, 0.7646, 0.2071, 0.7425, 0.2257, 0.8111, 0.118, 0.8102, 0.07282, 0.7807, 0.06467, 0.7765, 0.09343, 0.8011, 0.1527, 0.8111, 0.118, 0.7765, 0.09343, 0.7681, 0.1174, 0.6681, 0.2361, 0.6932, 0.2404, 0.6937, 0.1779, 0.6764, 0.1749, 0.7846, 0.1828, 0.8011, 0.1527, 0.7681, 0.1174, 0.7569, 0.1382, 0.6426, 0.2285, 0.6681, 0.2361, 0.6764, 0.1749, 0.6597, 0.1667, 0.7646, 0.2071, 0.7846, 0.1828, 0.7569, 0.1382, 0.7433, 0.1553, 0.6158, 0.2189, 0.6426, 0.2285, 0.6597, 0.1667, 0.6445, 0.1536, 0.7425, 0.2257, 0.7646, 0.2071, 0.7433, 0.1553, 0.7278, 0.1679, 0.5935, 0.1952, 0.6158, 0.2189, 0.6445, 0.1536, 0.6311, 0.136, 0.7184, 0.237, 0.7425, 0.2257, 0.7278, 0.1679, 0.7111, 0.1755, 0.5834, 0.1532, 0.5935, 0.1952, 0.6311, 0.136, 0.6202, 0.1148, 0.6932, 0.2404, 0.7184, 0.237, 0.7111, 0.1755, 0.6937, 0.1779, 0.5737, 0.1145, 0.5834, 0.1532, 0.6202, 0.1148, 0.6122, 0.09058, 0.5664, 0.07661, 0.5737, 0.1145, 0.6122, 0.09058, 0.6073, 0.06441, 0.5651, 0.03685, 0.5664, 0.07661, 0.6073, 0.06441, 0.6058, 0.03726, 0.6311, 0.136, 0.6445, 0.1536, 0.6689, 0.09773, 0.6621, 0.08873, 0.8102, 0.07282, 0.8078, 0.02649, 0.7818, 0.03538, 0.7807, 0.06467, 0.7681, 0.1174, 0.7765, 0.09343, 0.7367, 0.06688, 0.7324, 0.07915, 0.6202, 0.1148, 0.6311, 0.136, 0.6621, 0.08873, 0.6565, 0.07781, 0.7569, 0.1382, 0.7681, 0.1174, 0.7324, 0.07915, 0.7266, 0.08986, 0.6122, 0.09058, 0.6202, 0.1148, 0.6565, 0.07781, 0.6523, 0.0654, 0.7433, 0.1553, 0.7569, 0.1382, 0.7266, 0.08986, 0.7196, 0.09862, 0.6073, 0.06441, 0.6122, 0.09058, 0.6523, 0.0654, 0.6498, 0.05196, 0.7278, 0.1679, 0.7433, 0.1553, 0.7196, 0.09862, 0.7117, 0.1051, 0.6058, 0.03726, 0.6073, 0.06441, 0.6498, 0.05196, 0.649, 0.03802, 0.6764, 0.1749, 0.6937, 0.1779, 0.6942, 0.1102, 0.6853, 0.1087, 0.7111, 0.1755, 0.7278, 0.1679, 0.7117, 0.1051, 0.7031, 0.109, 0.6597, 0.1667, 0.6764, 0.1749, 0.6853, 0.1087, 0.6767, 0.1045, 0.6937, 0.1779, 0.7111, 0.1755, 0.7031, 0.109, 0.6942, 0.1102, 0.7807, 0.06467, 0.7818, 0.03538, 0.7404, 0.03963, 0.7394, 0.05354, 0.6445, 0.1536, 0.6597, 0.1667, 0.6767, 0.1045, 0.6689, 0.09773, 0.7765, 0.09343, 0.7807, 0.06467, 0.7394, 0.05354, 0.7367, 0.06688, 0.6523, 0.0654, 0.6947, 0.03882, 0.649, 0.03802, 0.6498, 0.05196, 0.6621, 0.08873, 0.6947, 0.03882, 0.6523, 0.0654, 0.6565, 0.07781, 0.6767, 0.1045, 0.6947, 0.03882, 0.6621, 0.08873, 0.6689, 0.09773, 0.6947, 0.03882, 0.7117, 0.1051, 0.7196, 0.09862, 0.7266, 0.08986, 0.6853, 0.1087, 0.6942, 0.1102, 0.6947, 0.03882, 0.6767, 0.1045, 0.6942, 0.1102, 0.7031, 0.109, 0.7117, 0.1051, 0.6947, 0.03882, 0.6947, 0.03882, 0.7266, 0.08986, 0.7324, 0.07915, 0.7367, 0.06688, 0.7404, 0.03963, 0.6947, 0.03882, 0.7367, 0.06688, 0.7394, 0.05354, 0.5383, 0.4889, 0.5049, 0.5395, 0.5728, 0.5751, 0.5979, 0.5369, 0.4832, 0.7751, 0.5068, 0.831, 0.5742, 0.7945, 0.5564, 0.7524, 0.5811, 0.4457, 0.5383, 0.4889, 0.5979, 0.5369, 0.6301, 0.5045, 0.4709, 0.7158, 0.4832, 0.7751, 0.5564, 0.7524, 0.5472, 0.7078, 0.6314, 0.4117, 0.5811, 0.4457, 0.6301, 0.5045, 0.668, 0.4788, 0.6875, 0.3881, 0.6314, 0.4117, 0.668, 0.4788, 0.7102, 0.4611, 0.747, 0.3759, 0.6875, 0.3881, 0.7102, 0.4611, 0.755, 0.4519, 0.7491, 0.9813, 0.8109, 0.9819, 0.8039, 0.9147, 0.7581, 0.915, 0.6913, 0.9778, 0.7491, 0.9813, 0.7581, 0.915, 0.7131, 0.9064, 0.6311, 0.9687, 0.6913, 0.9778, 0.7131, 0.9064, 0.6707, 0.8893, 0.4705, 0.6552, 0.4709, 0.7158, 0.5472, 0.7078, 0.5469, 0.6621, 0.5715, 0.9402, 0.6311, 0.9687, 0.6707, 0.8893, 0.6325, 0.8642, 0.482, 0.5957, 0.4705, 0.6552, 0.5469, 0.6621, 0.5555, 0.6173, 0.536, 0.887, 0.5715, 0.9402, 0.6325, 0.8642, 0.5999, 0.8322, 0.5049, 0.5395, 0.482, 0.5957, 0.5555, 0.6173, 0.5728, 0.5751, 0.5068, 0.831, 0.536, 0.887, 0.5999, 0.8322, 0.5742, 0.7945, 0.7131, 0.9064, 0.7581, 0.915, 0.7647, 0.8431, 0.7337, 0.8372, 0.6707, 0.8893, 0.7131, 0.9064, 0.7337, 0.8372, 0.7044, 0.8254, 0.5469, 0.6621, 0.5472, 0.7078, 0.6192, 0.7002, 0.619, 0.6687, 0.6325, 0.8642, 0.6707, 0.8893, 0.7044, 0.8254, 0.6781, 0.8081, 0.5555, 0.6173, 0.5469, 0.6621, 0.619, 0.6687, 0.625, 0.6378, 0.5999, 0.8322, 0.6325, 0.8642, 0.6781, 0.8081, 0.6556, 0.786, 0.5728, 0.5751, 0.5555, 0.6173, 0.625, 0.6378, 0.6369, 0.6086, 0.5742, 0.7945, 0.5999, 0.8322, 0.6556, 0.786, 0.6379, 0.76, 0.5979, 0.5369, 0.5728, 0.5751, 0.6369, 0.6086, 0.6543, 0.5823, 0.5564, 0.7524, 0.5742, 0.7945, 0.6379, 0.76, 0.6256, 0.731, 0.6301, 0.5045, 0.5979, 0.5369, 0.6543, 0.5823, 0.6764, 0.5599, 0.5472, 0.7078, 0.5564, 0.7524, 0.6256, 0.731, 0.6192, 0.7002, 0.668, 0.4788, 0.6301, 0.5045, 0.6764, 0.5599, 0.7026, 0.5423, 0.7102, 0.4611, 0.668, 0.4788, 0.7026, 0.5423, 0.7317, 0.53, 0.755, 0.4519, 0.7102, 0.4611, 0.7317, 0.53, 0.7626, 0.5237, 0.6543, 0.5823, 0.6369, 0.6086, 0.7063, 0.645, 0.7152, 0.6315, 0.7581, 0.915, 0.8039, 0.9147, 0.7963, 0.8429, 0.7647, 0.8431, 0.7044, 0.8254, 0.7337, 0.8372, 0.756, 0.7623, 0.7409, 0.7562, 0.6764, 0.5599, 0.6543, 0.5823, 0.7152, 0.6315, 0.7266, 0.62, 0.6781, 0.8081, 0.7044, 0.8254, 0.7409, 0.7562, 0.7274, 0.7473, 0.7026, 0.5423, 0.6764, 0.5599, 0.7266, 0.62, 0.74, 0.6109, 0.6556, 0.786, 0.6781, 0.8081, 0.7274, 0.7473, 0.7159, 0.736, 0.7317, 0.53, 0.7026, 0.5423, 0.74, 0.6109, 0.7549, 0.6046, 0.6379, 0.76, 0.6556, 0.786, 0.7159, 0.736, 0.7068, 0.7226, 0.7626, 0.5237, 0.7317, 0.53, 0.7549, 0.6046, 0.7708, 0.6013, 0.619, 0.6687, 0.6192, 0.7002, 0.6972, 0.6919, 0.6971, 0.6758, 0.6256, 0.731, 0.6379, 0.76, 0.7068, 0.7226, 0.7005, 0.7078, 0.625, 0.6378, 0.619, 0.6687, 0.6971, 0.6758, 0.7002, 0.6599, 0.6192, 0.7002, 0.6256, 0.731, 0.7005, 0.7078, 0.6972, 0.6919, 0.7647, 0.8431, 0.7963, 0.8429, 0.7881, 0.7652, 0.7719, 0.7653, 0.6369, 0.6086, 0.625, 0.6378, 0.7002, 0.6599, 0.7063, 0.645, 0.7337, 0.8372, 0.7647, 0.8431, 0.7719, 0.7653, 0.756, 0.7623, 0.74, 0.6109, 0.7795, 0.6833, 0.7708, 0.6013, 0.7549, 0.6046, 0.7152, 0.6315, 0.7795, 0.6833, 0.74, 0.6109, 0.7266, 0.62, 0.7002, 0.6599, 0.7795, 0.6833, 0.7152, 0.6315, 0.7063, 0.645, 0.7795, 0.6833, 0.7068, 0.7226, 0.7159, 0.736, 0.7274, 0.7473, 0.6971, 0.6758, 0.6972, 0.6919, 0.7795, 0.6833, 0.7002, 0.6599, 0.6972, 0.6919, 0.7005, 0.7078, 0.7068, 0.7226, 0.7795, 0.6833, 0.7795, 0.6833, 0.7274, 0.7473, 0.7409, 0.7562, 0.756, 0.7623, 0.7881, 0.7652, 0.7795, 0.6833, 0.756, 0.7623, 0.7719, 0.7653, 0.02657, 0.0675, 0.02501, 0.1433, 0.1086, 0.2127, 0.1358, 0.1722, 0.01358, 0.4125, 0.03096, 0.4706, 0.102, 0.4417, 0.08887, 0.398, 0.07875, 0.02101, 0.02657, 0.0675, 0.1358, 0.1722, 0.1843, 0.1537, 0.007915, 0.3522, 0.01358, 0.4125, 0.08887, 0.398, 0.08461, 0.3526, 0.1798, 0.03363, 0.07875, 0.02101, 0.1843, 0.1537, 0.2291, 0.136, 0.2552, 0.03664, 0.1798, 0.03363, 0.2291, 0.136, 0.2729, 0.1226, 0.3182, 0.03977, 0.2552, 0.03664, 0.2729, 0.1226, 0.319, 0.1199, 0.2562, 0.6147, 0.3186, 0.6121, 0.318, 0.5667, 0.272, 0.567, 0.1983, 0.6282, 0.2562, 0.6147, 0.272, 0.567, 0.2278, 0.5644, 0.1394, 0.6211, 0.1983, 0.6282, 0.2278, 0.5644, 0.1875, 0.5466, 0.01414, 0.2919, 0.007915, 0.3522, 0.08461, 0.3526, 0.08931, 0.3072, 0.08329, 0.5863, 0.1394, 0.6211, 0.1875, 0.5466, 0.1522, 0.5175, 0.01515, 0.2255, 0.01414, 0.2919, 0.08931, 0.3072, 0.09784, 0.2611, 0.05387, 0.5295, 0.08329, 0.5863, 0.1522, 0.5175, 0.1233, 0.4821, 0.02501, 0.1433, 0.01515, 0.2255, 0.09784, 0.2611, 0.1086, 0.2127, 0.03096, 0.4706, 0.05387, 0.5295, 0.1233, 0.4821, 0.102, 0.4417, 0.2278, 0.5644, 0.272, 0.567, 0.286, 0.511, 0.2558, 0.5017, 0.1875, 0.5466, 0.2278, 0.5644, 0.2558, 0.5017, 0.228, 0.4868, 0.08931, 0.3072, 0.08461, 0.3526, 0.1571, 0.353, 0.1603, 0.3217, 0.1522, 0.5175, 0.1875, 0.5466, 0.228, 0.4868, 0.2037, 0.4667, 0.09784, 0.2611, 0.08931, 0.3072, 0.1603, 0.3217, 0.1696, 0.2916, 0.1233, 0.4821, 0.1522, 0.5175, 0.2037, 0.4667, 0.1838, 0.4423, 0.1086, 0.2127, 0.09784, 0.2611, 0.1696, 0.2916, 0.1847, 0.2639, 0.102, 0.4417, 0.1233, 0.4821, 0.1838, 0.4423, 0.169, 0.4144, 0.1358, 0.1722, 0.1086, 0.2127, 0.1847, 0.2639, 0.2048, 0.2397, 0.08887, 0.398, 0.102, 0.4417, 0.169, 0.4144, 0.16, 0.3843, 0.1843, 0.1537, 0.1358, 0.1722, 0.2048, 0.2397, 0.2293, 0.2198, 0.08461, 0.3526, 0.08887, 0.398, 0.16, 0.3843, 0.1571, 0.353, 0.2291, 0.136, 0.1843, 0.1537, 0.2293, 0.2198, 0.2572, 0.2052, 0.2729, 0.1226, 0.2291, 0.136, 0.2572, 0.2052, 0.2875, 0.1962, 0.319, 0.1199, 0.2729, 0.1226, 0.2875, 0.1962, 0.319, 0.1932, 0.2048, 0.2397, 0.1847, 0.2639, 0.2496, 0.3076, 0.26, 0.2952, 0.272, 0.567, 0.318, 0.5667, 0.3174, 0.5142, 0.286, 0.511, 0.228, 0.4868, 0.2558, 0.5017, 0.2862, 0.4297, 0.2719, 0.422, 0.2293, 0.2198, 0.2048, 0.2397, 0.26, 0.2952, 0.2726, 0.285, 0.2037, 0.4667, 0.228, 0.4868, 0.2719, 0.422, 0.2594, 0.4117, 0.2572, 0.2052, 0.2293, 0.2198, 0.2726, 0.285, 0.2869, 0.2775, 0.1838, 0.4423, 0.2037, 0.4667, 0.2594, 0.4117, 0.2492, 0.3992, 0.2875, 0.1962, 0.2572, 0.2052, 0.2869, 0.2775, 0.3024, 0.2728, 0.169, 0.4144, 0.1838, 0.4423, 0.2492, 0.3992, 0.2416, 0.3849, 0.319, 0.1932, 0.2875, 0.1962, 0.3024, 0.2728, 0.3186, 0.2713, 0.1603, 0.3217, 0.1571, 0.353, 0.2355, 0.3533, 0.2371, 0.3373, 0.16, 0.3843, 0.169, 0.4144, 0.2416, 0.3849, 0.237, 0.3694, 0.1696, 0.2916, 0.1603, 0.3217, 0.2371, 0.3373, 0.2419, 0.3218, 0.1571, 0.353, 0.16, 0.3843, 0.237, 0.3694, 0.2355, 0.3533, 0.286, 0.511, 0.3174, 0.5142, 0.3178, 0.4361, 0.3017, 0.4345, 0.1847, 0.2639, 0.1696, 0.2916, 0.2419, 0.3218, 0.2496, 0.3076, 0.2558, 0.5017, 0.286, 0.511, 0.3017, 0.4345, 0.2862, 0.4297, 0.2869, 0.2775, 0.3182, 0.3537, 0.3186, 0.2713, 0.3024, 0.2728, 0.26, 0.2952, 0.3182, 0.3537, 0.2869, 0.2775, 0.2726, 0.285, 0.2419, 0.3218, 0.3182, 0.3537, 0.26, 0.2952, 0.2496, 0.3076, 0.3182, 0.3537, 0.2416, 0.3849, 0.2492, 0.3992, 0.2594, 0.4117, 0.2371, 0.3373, 0.2355, 0.3533, 0.3182, 0.3537, 0.2419, 0.3218, 0.2355, 0.3533, 0.237, 0.3694, 0.2416, 0.3849, 0.3182, 0.3537, 0.3182, 0.3537, 0.2594, 0.4117, 0.2719, 0.422, 0.2862, 0.4297, 0.3178, 0.4361, 0.3182, 0.3537, 0.2862, 0.4297, 0.3017, 0.4345, 0.5383, 0.4889, 0.5049, 0.5395, 0.5728, 0.5751, 0.5979, 0.5369, 0.4832, 0.7751, 0.5068, 0.831, 0.5742, 0.7945, 0.5564, 0.7524, 0.5811, 0.4457, 0.5383, 0.4889, 0.5979, 0.5369, 0.6301, 0.5045, 0.4709, 0.7158, 0.4832, 0.7751, 0.5564, 0.7524, 0.5472, 0.7078, 0.6314, 0.4117, 0.5811, 0.4457, 0.6301, 0.5045, 0.668, 0.4788, 0.6875, 0.3881, 0.6314, 0.4117, 0.668, 0.4788, 0.7102, 0.4611, 0.747, 0.3759, 0.6875, 0.3881, 0.7102, 0.4611, 0.755, 0.4519, 0.7491, 0.9813, 0.8109, 0.9819, 0.8039, 0.9147, 0.7581, 0.915, 0.6913, 0.9778, 0.7491, 0.9813, 0.7581, 0.915, 0.7131, 0.9064, 0.6311, 0.9687, 0.6913, 0.9778, 0.7131, 0.9064, 0.6707, 0.8893, 0.4705, 0.6552, 0.4709, 0.7158, 0.5472, 0.7078, 0.5469, 0.6621, 0.5715, 0.9402, 0.6311, 0.9687, 0.6707, 0.8893, 0.6325, 0.8642, 0.482, 0.5957, 0.4705, 0.6552, 0.5469, 0.6621, 0.5555, 0.6173, 0.536, 0.887, 0.5715, 0.9402, 0.6325, 0.8642, 0.5999, 0.8322, 0.5049, 0.5395, 0.482, 0.5957, 0.5555, 0.6173, 0.5728, 0.5751, 0.5068, 0.831, 0.536, 0.887, 0.5999, 0.8322, 0.5742, 0.7945, 0.7131, 0.9064, 0.7581, 0.915, 0.7647, 0.8431, 0.7337, 0.8372, 0.6707, 0.8893, 0.7131, 0.9064, 0.7337, 0.8372, 0.7044, 0.8254, 0.5469, 0.6621, 0.5472, 0.7078, 0.6192, 0.7002, 0.619, 0.6687, 0.6325, 0.8642, 0.6707, 0.8893, 0.7044, 0.8254, 0.6781, 0.8081, 0.5555, 0.6173, 0.5469, 0.6621, 0.619, 0.6687, 0.625, 0.6378, 0.5999, 0.8322, 0.6325, 0.8642, 0.6781, 0.8081, 0.6556, 0.786, 0.5728, 0.5751, 0.5555, 0.6173, 0.625, 0.6378, 0.6369, 0.6086, 0.5742, 0.7945, 0.5999, 0.8322, 0.6556, 0.786, 0.6379, 0.76, 0.5979, 0.5369, 0.5728, 0.5751, 0.6369, 0.6086, 0.6543, 0.5823, 0.5564, 0.7524, 0.5742, 0.7945, 0.6379, 0.76, 0.6256, 0.731, 0.6301, 0.5045, 0.5979, 0.5369, 0.6543, 0.5823, 0.6764, 0.5599, 0.5472, 0.7078, 0.5564, 0.7524, 0.6256, 0.731, 0.6192, 0.7002, 0.668, 0.4788, 0.6301, 0.5045, 0.6764, 0.5599, 0.7026, 0.5423, 0.7102, 0.4611, 0.668, 0.4788, 0.7026, 0.5423, 0.7317, 0.53, 0.755, 0.4519, 0.7102, 0.4611, 0.7317, 0.53, 0.7626, 0.5237, 0.6543, 0.5823, 0.6369, 0.6086, 0.7063, 0.645, 0.7152, 0.6315, 0.7581, 0.915, 0.8039, 0.9147, 0.7963, 0.8429, 0.7647, 0.8431, 0.7044, 0.8254, 0.7337, 0.8372, 0.756, 0.7623, 0.7409, 0.7562, 0.6764, 0.5599, 0.6543, 0.5823, 0.7152, 0.6315, 0.7266, 0.62, 0.6781, 0.8081, 0.7044, 0.8254, 0.7409, 0.7562, 0.7274, 0.7473, 0.7026, 0.5423, 0.6764, 0.5599, 0.7266, 0.62, 0.74, 0.6109, 0.6556, 0.786, 0.6781, 0.8081, 0.7274, 0.7473, 0.7159, 0.736, 0.7317, 0.53, 0.7026, 0.5423, 0.74, 0.6109, 0.7549, 0.6046, 0.6379, 0.76, 0.6556, 0.786, 0.7159, 0.736, 0.7068, 0.7226, 0.7626, 0.5237, 0.7317, 0.53, 0.7549, 0.6046, 0.7708, 0.6013, 0.619, 0.6687, 0.6192, 0.7002, 0.6972, 0.6919, 0.6971, 0.6758, 0.6256, 0.731, 0.6379, 0.76, 0.7068, 0.7226, 0.7005, 0.7078, 0.625, 0.6378, 0.619, 0.6687, 0.6971, 0.6758, 0.7002, 0.6599, 0.6192, 0.7002, 0.6256, 0.731, 0.7005, 0.7078, 0.6972, 0.6919, 0.7647, 0.8431, 0.7963, 0.8429, 0.7881, 0.7652, 0.7719, 0.7653, 0.6369, 0.6086, 0.625, 0.6378, 0.7002, 0.6599, 0.7063, 0.645, 0.7337, 0.8372, 0.7647, 0.8431, 0.7719, 0.7653, 0.756, 0.7623, 0.74, 0.6109, 0.7795, 0.6833, 0.7708, 0.6013, 0.7549, 0.6046, 0.7152, 0.6315, 0.7795, 0.6833, 0.74, 0.6109, 0.7266, 0.62, 0.7002, 0.6599, 0.7795, 0.6833, 0.7152, 0.6315, 0.7063, 0.645, 0.7795, 0.6833, 0.7068, 0.7226, 0.7159, 0.736, 0.7274, 0.7473, 0.6971, 0.6758, 0.6972, 0.6919, 0.7795, 0.6833, 0.7002, 0.6599, 0.6972, 0.6919, 0.7005, 0.7078, 0.7068, 0.7226, 0.7795, 0.6833, 0.7795, 0.6833, 0.7274, 0.7473, 0.7409, 0.7562, 0.756, 0.7623, 0.7881, 0.7652, 0.7795, 0.6833, 0.756, 0.7623, 0.7719, 0.7653])
me_circle_010.materials.append(mat_lettuce)
me_circle_010.update()

# ---- objects
ob_sealettuce_v3_1 = bpy.data.objects.new('sealettuce_v3-1', me_circle)
ob_sealettuce_v3_2 = bpy.data.objects.new('sealettuce_v3-2', me_circle_004)
ob_sealettuce_v3_3 = bpy.data.objects.new('sealettuce_v3-3', me_circle_010)

# ---- transforms, parenting, visibility, modifiers, constraints
ob_sealettuce_v3_1.location = (0.0, 0.0, 0.0)
ob_sealettuce_v3_1.rotation_euler = (1.571, -0.0, 0.0)
ob_sealettuce_v3_2.location = (0.0, 0.0, 0.0)
ob_sealettuce_v3_2.rotation_euler = (1.571, -0.0, -1.641)
ob_sealettuce_v3_3.location = (0.0, 0.0, 0.0)
ob_sealettuce_v3_3.rotation_euler = (1.571, -0.0, -0.9156)

# ---- collection membership
col_sea_lettuce_1.objects.link(ob_sealettuce_v3_1)
col_sea_lettuce_2.objects.link(ob_sealettuce_v3_2)
col_sea_lettuce_3.objects.link(ob_sealettuce_v3_3)

# ---- scene / render settings (as saved in the file)
scene.frame_start = 1; scene.frame_end = 250; scene.frame_set(1)
scene.render.engine = 'BLENDER_EEVEE_NEXT'
scene.render.image_settings.exr_codec = 'NONE'
scene.render.simplify_subdivision_render = 0
scene.render.simplify_child_particles_render = 0.0
scene.eevee.use_volume_custom_range = False
scene.eevee.use_fast_gi = False
scene.eevee.use_shadows = False
scene.view_settings.white_balance_temperature = 0.0
scene.view_settings.white_balance_tint = 0.0
scene.view_settings.white_balance_whitepoint = (2.97, 0.5193, -0.0414)
bpy.context.view_layer.update()

# ---- added for rendering (the .blend has no active camera and no usable light): camera, sun + grey world if the file has none
cam_auto = bpy.data.cameras.new('AutoCamera')
cam_auto.lens = 50.0
cam_auto.sensor_width = 36.0
cam_auto.clip_end = 1000.0
ob_auto_camera = bpy.data.objects.new('AutoCamera', cam_auto)
scene.collection.objects.link(ob_auto_camera)
ob_auto_camera.location = (0.244088, -0.292906, 0.243658)
ob_auto_camera.rotation_euler = (1.09748, -7.21219e-08, 0.694738)
scene.camera = ob_auto_camera
light_auto_sun = bpy.data.lights.new('AutoSun', 'SUN')
light_auto_sun.energy = 3.0
light_auto_sun.angle = 0.0523599
ob_auto_sun = bpy.data.objects.new('AutoSun', light_auto_sun)
scene.collection.objects.link(ob_auto_sun)
ob_auto_sun.rotation_euler = (0.872665, 0.174533, 0.523599)
if scene.world is None:
    world_auto = bpy.data.worlds.new('AutoWorld')
    world_auto.color = (0.3, 0.3, 0.3)
    scene.world = world_auto
bpy.context.view_layer.update()
